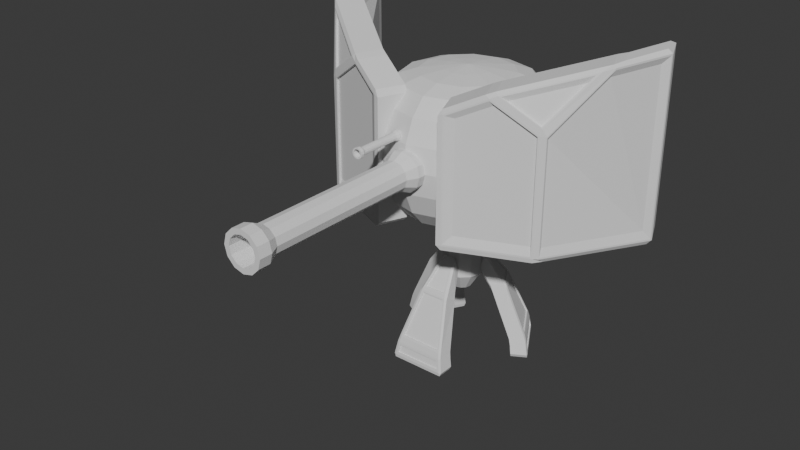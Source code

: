 # Source: security_Turret.blend  (saved by Blender 4.3.34; exported with 4.5.12 LTS)
import bpy
from mathutils import Matrix  # noqa: F401  (used for matrix-valued properties, if any)

bpy.ops.wm.read_factory_settings(use_empty=True)
scene = bpy.context.scene
scene.name = 'Scene'

# ---- collections
col_collection = bpy.data.collections.new('Collection'); scene.collection.children.link(col_collection)

# ---- world
world_world = bpy.data.worlds.new('World'); scene.world = world_world
world_world.use_nodes = True; world_world.node_tree.nodes.clear()
_N = world_world.node_tree.nodes; _L = world_world.node_tree.links
n0 = _N.new('ShaderNodeOutputWorld'); n0.name = 'World Output'; n0.location = (300, 300)
n1 = _N.new('ShaderNodeBackground'); n1.name = 'Background'; n1.location = (10, 300)
n1.inputs[0].default_value = (0.05088, 0.05088, 0.05088, 1.0)
_L.new(n1.outputs[0], n0.inputs[0])
n0.is_active_output = True
world_world.color = (0.05088, 0.05088, 0.05088)
world_world.sun_shadow_jitter_overblur = 0.0

# ---- meshes
me_sphere = bpy.data.meshes.new('Sphere')
me_sphere.from_pydata([(6.912e-07, -0.7071, 0.6763), (9.442e-07, -0.9659, 0.2588), (9.442e-07, -0.9659, -0.2588), (8.466e-07, -0.866, -0.5), (-0.1294, -0.2241, 0.7828), (-0.25, -0.433, 0.7475), (-0.3536, -0.6124, 0.6763), (-0.433, -0.75, 0.5), (-0.483, -0.8365, 0.2588), (-0.5, -0.866, 0.0), (-0.483, -0.8365, -0.2588), (-0.433, -0.75, -0.5), (-0.3536, -0.6124, -0.6763), (-0.25, -0.433, -0.7475), (-0.1294, -0.2241, -0.7828), (-0.2241, -0.1294, 0.7828), (-0.433, -0.25, 0.7475), (-0.6124, -0.3536, 0.6763), (-0.75, -0.433, 0.5), (-0.8365, -0.483, 0.2588), (-0.866, -0.5, 0.0), (-0.8365, -0.483, -0.2588), (-0.75, -0.433, -0.5), (-0.6124, -0.3536, -0.6763), (-0.433, -0.25, -0.7475), (-0.2241, -0.1294, -0.7828), (-0.2588, -2.53e-07, 0.7828), (-0.5, -4.888e-07, 0.7475), (-0.7071, -6.614e-07, 0.6763), (-0.866, -8.168e-07, 0.5), (-0.9659, -9.144e-07, 0.2588), (-1.0, -9.775e-07, 0.0), (-0.9659, -9.144e-07, -0.2588), (-0.866, -8.168e-07, -0.5), (-0.7071, -6.614e-07, -0.6763), (-0.5, -4.888e-07, -0.7475), (-0.2588, -2.53e-07, -0.7828), (-0.2241, 0.1294, 0.7828), (-0.433, 0.25, 0.7475), (-0.6124, 0.3536, 0.6763), (-0.75, 0.433, 0.5), (-0.8365, 0.483, 0.2588), (-0.866, 0.5, 0.0), (-0.8365, 0.483, -0.2588), (-0.75, 0.433, -0.5), (-0.6124, 0.3536, -0.6763), (-0.433, 0.25, -0.7475), (-0.2241, 0.1294, -0.7828), (-0.1294, 0.2241, 0.7828), (-0.25, 0.433, 0.7475), (-0.3536, 0.6124, 0.6763), (-0.433, 0.75, 0.5), (-0.483, 0.8365, 0.2588), (-0.5, 0.866, 0.0), (-0.483, 0.8365, -0.2588), (-0.433, 0.75, -0.5), (-0.3536, 0.6124, -0.6763), (-0.25, 0.433, -0.7475), (-0.1294, 0.2241, -0.7828), (-2.53e-07, 0.2588, 0.7828), (-4.888e-07, 0.5, 0.7475), (-6.316e-07, 0.7071, 0.6763), (-7.572e-07, 0.866, 0.5), (-8.846e-07, 0.9659, 0.2588), (-9.775e-07, 1.0, 0.0), (-8.846e-07, 0.9659, -0.2588), (-7.572e-07, 0.866, -0.5), (-6.316e-07, 0.7071, -0.6763), (-4.888e-07, 0.5, -0.7475), (-2.53e-07, 0.2588, -0.7828), (0.1294, 0.2241, 0.7828), (0.25, 0.433, 0.7475), (0.3536, 0.6124, 0.6763), (0.433, 0.75, 0.5), (0.483, 0.8365, 0.2588), (0.5, 0.866, 0.0), (0.483, 0.8365, -0.2588), (0.433, 0.75, -0.5), (0.3536, 0.6124, -0.6763), (0.25, 0.433, -0.7475), (0.1294, 0.2241, -0.7828), (0.2241, 0.1294, 0.7828), (0.433, 0.25, 0.7475), (0.6124, 0.3536, 0.6763), (0.75, 0.433, 0.5), (0.8365, 0.483, 0.2588), (0.866, 0.5, 0.0), (0.8365, 0.483, -0.2588), (0.75, 0.433, -0.5), (0.6124, 0.3536, -0.6763), (0.433, 0.25, -0.7475), (0.2241, 0.1294, -0.7828), (0.0, 0.0, 0.8104), (0.2588, 2.53e-07, 0.7828), (0.5, 4.888e-07, 0.7475), (0.7071, 5.72e-07, 0.6763), (0.866, 7.572e-07, 0.5), (0.9659, 7.952e-07, 0.2588), (1.0, 9.775e-07, 0.0), (0.9659, 7.952e-07, -0.2588), (0.866, 7.572e-07, -0.5), (0.7071, 5.72e-07, -0.6763), (0.5, 4.888e-07, -0.7475), (0.2588, 2.53e-07, -0.7828), (0.2241, -0.1294, 0.7828), (0.433, -0.25, 0.7475), (0.6124, -0.3536, 0.6763), (0.75, -0.433, 0.5), (0.8365, -0.483, 0.2588), (0.866, -0.5, 0.0), (0.8365, -0.483, -0.2588), (0.75, -0.433, -0.5), (0.6124, -0.3536, -0.6763), (0.433, -0.25, -0.7475), (0.2241, -0.1294, -0.7828), (0.1294, -0.2241, 0.7828), (0.25, -0.433, 0.7475), (0.3536, -0.6124, 0.6763), (0.433, -0.75, 0.5), (0.483, -0.8365, 0.2588), (0.5, -0.866, 0.0), (0.483, -0.8365, -0.2588), (0.433, -0.75, -0.5), (0.3536, -0.6124, -0.6763), (0.25, -0.433, -0.7475), (0.1294, -0.2241, -0.7828), (2.53e-07, -0.2588, 0.7828), (4.888e-07, -0.5, 0.7475), (7.572e-07, -0.866, 0.5), (9.775e-07, -1.0, 0.0), (5.72e-07, -0.7071, -0.6763), (4.888e-07, -0.5, -0.7475), (2.53e-07, -0.2588, -0.7828), (0.0, 0.0, -0.8104)], [], [(126, 92, 4), (3, 2, 10, 11), (1, 128, 7, 8), (133, 132, 14), (127, 126, 4, 5), (130, 3, 11, 12), (129, 1, 8, 9), (0, 127, 5, 6), (131, 130, 12, 13), (2, 129, 9, 10), (128, 0, 6, 7), (132, 131, 13, 14), (9, 8, 19, 20), (6, 5, 16, 17), (13, 12, 23, 24), (10, 9, 20, 21), (7, 6, 17, 18), (14, 13, 24, 25), (4, 92, 15), (11, 10, 21, 22), (8, 7, 18, 19), (133, 14, 25), (5, 4, 15, 16), (12, 11, 22, 23), (19, 18, 29, 30), (133, 25, 36), (16, 15, 26, 27), (23, 22, 33, 34), (20, 19, 30, 31), (17, 16, 27, 28), (24, 23, 34, 35), (21, 20, 31, 32), (18, 17, 28, 29), (25, 24, 35, 36), (15, 92, 26), (22, 21, 32, 33), (32, 31, 42, 43), (29, 28, 39, 40), (36, 35, 46, 47), (26, 92, 37), (33, 32, 43, 44), (30, 29, 40, 41), (133, 36, 47), (27, 26, 37, 38), (34, 33, 44, 45), (31, 30, 41, 42), (28, 27, 38, 39), (35, 34, 45, 46), (42, 41, 52, 53), (39, 38, 49, 50), (46, 45, 56, 57), (43, 42, 53, 54), (40, 39, 50, 51), (47, 46, 57, 58), (37, 92, 48), (44, 43, 54, 55), (41, 40, 51, 52), (133, 47, 58), (38, 37, 48, 49), (45, 44, 55, 56), (55, 54, 65, 66), (52, 51, 62, 63), (133, 58, 69), (49, 48, 59, 60), (56, 55, 66, 67), (53, 52, 63, 64), (50, 49, 60, 61), (57, 56, 67, 68), (54, 53, 64, 65), (51, 50, 61, 62), (58, 57, 68, 69), (48, 92, 59), (65, 64, 75, 76), (62, 61, 72, 73), (69, 68, 79, 80), (59, 92, 70), (66, 65, 76, 77), (63, 62, 73, 74), (133, 69, 80), (60, 59, 70, 71), (67, 66, 77, 78), (64, 63, 74, 75), (61, 60, 71, 72), (68, 67, 78, 79), (78, 77, 88, 89), (75, 74, 85, 86), (72, 71, 82, 83), (79, 78, 89, 90), (76, 75, 86, 87), (73, 72, 83, 84), (80, 79, 90, 91), (70, 92, 81), (77, 76, 87, 88), (74, 73, 84, 85), (133, 80, 91), (71, 70, 81, 82), (81, 92, 93), (88, 87, 99, 100), (85, 84, 96, 97), (133, 91, 103), (82, 81, 93, 94), (89, 88, 100, 101), (86, 85, 97, 98), (83, 82, 94, 95), (90, 89, 101, 102), (87, 86, 98, 99), (84, 83, 95, 96), (91, 90, 102, 103), (102, 101, 112, 113), (99, 98, 109, 110), (96, 95, 106, 107), (103, 102, 113, 114), (93, 92, 104), (100, 99, 110, 111), (97, 96, 107, 108), (133, 103, 114), (94, 93, 104, 105), (101, 100, 111, 112), (98, 97, 108, 109), (95, 94, 105, 106), (105, 104, 115, 116), (112, 111, 122, 123), (109, 108, 119, 120), (106, 105, 116, 117), (113, 112, 123, 124), (110, 109, 120, 121), (107, 106, 117, 118), (114, 113, 124, 125), (104, 92, 115), (111, 110, 121, 122), (108, 107, 118, 119), (133, 114, 125), (125, 124, 131, 132), (115, 92, 126), (122, 121, 2, 3), (119, 118, 128, 1), (133, 125, 132), (116, 115, 126, 127), (123, 122, 3, 130), (120, 119, 1, 129), (117, 116, 127, 0), (124, 123, 130, 131), (121, 120, 129, 2), (118, 117, 0, 128)])
_uv = me_sphere.uv_layers.new(name='UVMap')
_uv.uv.foreach_set('vector', [0.75, 0.9167, 0.7083, 1.0, 0.6667, 0.9167, 0.75, 0.3333, 0.75, 0.4167, 0.6667, 0.4167, 0.6667, 0.3333, 0.75, 0.5833, 0.75, 0.6667, 0.6667, 0.6667, 0.6667, 0.5833, 0.7083, 0.0, 0.75, 0.08333, 0.6667, 0.08333, 0.75, 0.8333, 0.75, 0.9167, 0.6667, 0.9167, 0.6667, 0.8333, 0.75, 0.25, 0.75, 0.3333, 0.6667, 0.3333, 0.6667, 0.25, 0.75, 0.5, 0.75, 0.5833, 0.6667, 0.5833, 0.6667, 0.5, 0.75, 0.75, 0.75, 0.8333, 0.6667, 0.8333, 0.6667, 0.75, 0.75, 0.1667, 0.75, 0.25, 0.6667, 0.25, 0.6667, 0.1667, 0.75, 0.4167, 0.75, 0.5, 0.6667, 0.5, 0.6667, 0.4167, 0.75, 0.6667, 0.75, 0.75, 0.6667, 0.75, 0.6667, 0.6667, 0.75, 0.08333, 0.75, 0.1667, 0.6667, 0.1667, 0.6667, 0.08333, 0.6667, 0.5, 0.6667, 0.5833, 0.5833, 0.5833, 0.5833, 0.5, 0.6667, 0.75, 0.6667, 0.8333, 0.5833, 0.8333, 0.5833, 0.75, 0.6667, 0.1667, 0.6667, 0.25, 0.5833, 0.25, 0.5833, 0.1667, 0.6667, 0.4167, 0.6667, 0.5, 0.5833, 0.5, 0.5833, 0.4167, 0.6667, 0.6667, 0.6667, 0.75, 0.5833, 0.75, 0.5833, 0.6667, 0.6667, 0.08333, 0.6667, 0.1667, 0.5833, 0.1667, 0.5833, 0.08333, 0.6667, 0.9167, 0.625, 1.0, 0.5833, 0.9167, 0.6667, 0.3333, 0.6667, 0.4167, 0.5833, 0.4167, 0.5833, 0.3333, 0.6667, 0.5833, 0.6667, 0.6667, 0.5833, 0.6667, 0.5833, 0.5833, 0.625, 0.0, 0.6667, 0.08333, 0.5833, 0.08333, 0.6667, 0.8333, 0.6667, 0.9167, 0.5833, 0.9167, 0.5833, 0.8333, 0.6667, 0.25, 0.6667, 0.3333, 0.5833, 0.3333, 0.5833, 0.25, 0.5833, 0.5833, 0.5833, 0.6667, 0.5, 0.6667, 0.5, 0.5833, 0.5417, 0.0, 0.5833, 0.08333, 0.5, 0.08333, 0.5833, 0.8333, 0.5833, 0.9167, 0.5, 0.9167, 0.5, 0.8333, 0.5833, 0.25, 0.5833, 0.3333, 0.5, 0.3333, 0.5, 0.25, 0.5833, 0.5, 0.5833, 0.5833, 0.5, 0.5833, 0.5, 0.5, 0.5833, 0.75, 0.5833, 0.8333, 0.5, 0.8333, 0.5, 0.75, 0.5833, 0.1667, 0.5833, 0.25, 0.5, 0.25, 0.5, 0.1667, 0.5833, 0.4167, 0.5833, 0.5, 0.5, 0.5, 0.5, 0.4167, 0.5833, 0.6667, 0.5833, 0.75, 0.5, 0.75, 0.5, 0.6667, 0.5833, 0.08333, 0.5833, 0.1667, 0.5, 0.1667, 0.5, 0.08333, 0.5833, 0.9167, 0.5417, 1.0, 0.5, 0.9167, 0.5833, 0.3333, 0.5833, 0.4167, 0.5, 0.4167, 0.5, 0.3333, 0.5, 0.4167, 0.5, 0.5, 0.4167, 0.5, 0.4167, 0.4167, 0.5, 0.6667, 0.5, 0.75, 0.4167, 0.75, 0.4167, 0.6667, 0.5, 0.08333, 0.5, 0.1667, 0.4167, 0.1667, 0.4167, 0.08333, 0.5, 0.9167, 0.4583, 1.0, 0.4167, 0.9167, 0.5, 0.3333, 0.5, 0.4167, 0.4167, 0.4167, 0.4167, 0.3333, 0.5, 0.5833, 0.5, 0.6667, 0.4167, 0.6667, 0.4167, 0.5833, 0.4583, 0.0, 0.5, 0.08333, 0.4167, 0.08333, 0.5, 0.8333, 0.5, 0.9167, 0.4167, 0.9167, 0.4167, 0.8333, 0.5, 0.25, 0.5, 0.3333, 0.4167, 0.3333, 0.4167, 0.25, 0.5, 0.5, 0.5, 0.5833, 0.4167, 0.5833, 0.4167, 0.5, 0.5, 0.75, 0.5, 0.8333, 0.4167, 0.8333, 0.4167, 0.75, 0.5, 0.1667, 0.5, 0.25, 0.4167, 0.25, 0.4167, 0.1667, 0.4167, 0.5, 0.4167, 0.5833, 0.3333, 0.5833, 0.3333, 0.5, 0.4167, 0.75, 0.4167, 0.8333, 0.3333, 0.8333, 0.3333, 0.75, 0.4167, 0.1667, 0.4167, 0.25, 0.3333, 0.25, 0.3333, 0.1667, 0.4167, 0.4167, 0.4167, 0.5, 0.3333, 0.5, 0.3333, 0.4167, 0.4167, 0.6667, 0.4167, 0.75, 0.3333, 0.75, 0.3333, 0.6667, 0.4167, 0.08333, 0.4167, 0.1667, 0.3333, 0.1667, 0.3333, 0.08333, 0.4167, 0.9167, 0.375, 1.0, 0.3333, 0.9167, 0.4167, 0.3333, 0.4167, 0.4167, 0.3333, 0.4167, 0.3333, 0.3333, 0.4167, 0.5833, 0.4167, 0.6667, 0.3333, 0.6667, 0.3333, 0.5833, 0.375, 0.0, 0.4167, 0.08333, 0.3333, 0.08333, 0.4167, 0.8333, 0.4167, 0.9167, 0.3333, 0.9167, 0.3333, 0.8333, 0.4167, 0.25, 0.4167, 0.3333, 0.3333, 0.3333, 0.3333, 0.25, 0.3333, 0.3333, 0.3333, 0.4167, 0.25, 0.4167, 0.25, 0.3333, 0.3333, 0.5833, 0.3333, 0.6667, 0.25, 0.6667, 0.25, 0.5833, 0.2917, 0.0, 0.3333, 0.08333, 0.25, 0.08333, 0.3333, 0.8333, 0.3333, 0.9167, 0.25, 0.9167, 0.25, 0.8333, 0.3333, 0.25, 0.3333, 0.3333, 0.25, 0.3333, 0.25, 0.25, 0.3333, 0.5, 0.3333, 0.5833, 0.25, 0.5833, 0.25, 0.5, 0.3333, 0.75, 0.3333, 0.8333, 0.25, 0.8333, 0.25, 0.75, 0.3333, 0.1667, 0.3333, 0.25, 0.25, 0.25, 0.25, 0.1667, 0.3333, 0.4167, 0.3333, 0.5, 0.25, 0.5, 0.25, 0.4167, 0.3333, 0.6667, 0.3333, 0.75, 0.25, 0.75, 0.25, 0.6667, 0.3333, 0.08333, 0.3333, 0.1667, 0.25, 0.1667, 0.25, 0.08333, 0.3333, 0.9167, 0.2917, 1.0, 0.25, 0.9167, 0.25, 0.4167, 0.25, 0.5, 0.1667, 0.5, 0.1667, 0.4167, 0.25, 0.6667, 0.25, 0.75, 0.1667, 0.75, 0.1667, 0.6667, 0.25, 0.08333, 0.25, 0.1667, 0.1667, 0.1667, 0.1667, 0.08333, 0.25, 0.9167, 0.2083, 1.0, 0.1667, 0.9167, 0.25, 0.3333, 0.25, 0.4167, 0.1667, 0.4167, 0.1667, 0.3333, 0.25, 0.5833, 0.25, 0.6667, 0.1667, 0.6667, 0.1667, 0.5833, 0.2083, 0.0, 0.25, 0.08333, 0.1667, 0.08333, 0.25, 0.8333, 0.25, 0.9167, 0.1667, 0.9167, 0.1667, 0.8333, 0.25, 0.25, 0.25, 0.3333, 0.1667, 0.3333, 0.1667, 0.25, 0.25, 0.5, 0.25, 0.5833, 0.1667, 0.5833, 0.1667, 0.5, 0.25, 0.75, 0.25, 0.8333, 0.1667, 0.8333, 0.1667, 0.75, 0.25, 0.1667, 0.25, 0.25, 0.1667, 0.25, 0.1667, 0.1667, 0.1667, 0.25, 0.1667, 0.3333, 0.08333, 0.3333, 0.08333, 0.25, 0.1667, 0.5, 0.1667, 0.5833, 0.08333, 0.5833, 0.08333, 0.5, 0.1667, 0.75, 0.1667, 0.8333, 0.08333, 0.8333, 0.08333, 0.75, 0.1667, 0.1667, 0.1667, 0.25, 0.08333, 0.25, 0.08333, 0.1667, 0.1667, 0.4167, 0.1667, 0.5, 0.08333, 0.5, 0.08333, 0.4167, 0.1667, 0.6667, 0.1667, 0.75, 0.08333, 0.75, 0.08333, 0.6667, 0.1667, 0.08333, 0.1667, 0.1667, 0.08333, 0.1667, 0.08333, 0.08333, 0.1667, 0.9167, 0.125, 1.0, 0.08333, 0.9167, 0.1667, 0.3333, 0.1667, 0.4167, 0.08333, 0.4167, 0.08333, 0.3333, 0.1667, 0.5833, 0.1667, 0.6667, 0.08333, 0.6667, 0.08333, 0.5833, 0.125, 0.0, 0.1667, 0.08333, 0.08333, 0.08333, 0.1667, 0.8333, 0.1667, 0.9167, 0.08333, 0.9167, 0.08333, 0.8333, 0.08333, 0.9167, 0.04167, 1.0, 0.0, 0.9167, 0.08333, 0.3333, 0.08333, 0.4167, 0.0, 0.4167, 0.0, 0.3333, 0.08333, 0.5833, 0.08333, 0.6667, 0.0, 0.6667, 0.0, 0.5833, 0.04167, 0.0, 0.08333, 0.08333, 0.0, 0.08333, 0.08333, 0.8333, 0.08333, 0.9167, 0.0, 0.9167, 0.0, 0.8333, 0.08333, 0.25, 0.08333, 0.3333, 0.0, 0.3333, 0.0, 0.25, 0.08333, 0.5, 0.08333, 0.5833, 0.0, 0.5833, 0.0, 0.5, 0.08333, 0.75, 0.08333, 0.8333, 0.0, 0.8333, 0.0, 0.75, 0.08333, 0.1667, 0.08333, 0.25, 0.0, 0.25, 0.0, 0.1667, 0.08333, 0.4167, 0.08333, 0.5, 0.0, 0.5, 0.0, 0.4167, 0.08333, 0.6667, 0.08333, 0.75, 0.0, 0.75, 0.0, 0.6667, 0.08333, 0.08333, 0.08333, 0.1667, 0.0, 0.1667, 0.0, 0.08333, 1.0, 0.1667, 1.0, 0.25, 0.9167, 0.25, 0.9167, 0.1667, 1.0, 0.4167, 1.0, 0.5, 0.9167, 0.5, 0.9167, 0.4167, 1.0, 0.6667, 1.0, 0.75, 0.9167, 0.75, 0.9167, 0.6667, 1.0, 0.08333, 1.0, 0.1667, 0.9167, 0.1667, 0.9167, 0.08333, 1.0, 0.9167, 0.9583, 1.0, 0.9167, 0.9167, 1.0, 0.3333, 1.0, 0.4167, 0.9167, 0.4167, 0.9167, 0.3333, 1.0, 0.5833, 1.0, 0.6667, 0.9167, 0.6667, 0.9167, 0.5833, 0.9583, 0.0, 1.0, 0.08333, 0.9167, 0.08333, 1.0, 0.8333, 1.0, 0.9167, 0.9167, 0.9167, 0.9167, 0.8333, 1.0, 0.25, 1.0, 0.3333, 0.9167, 0.3333, 0.9167, 0.25, 1.0, 0.5, 1.0, 0.5833, 0.9167, 0.5833, 0.9167, 0.5, 1.0, 0.75, 1.0, 0.8333, 0.9167, 0.8333, 0.9167, 0.75, 0.9167, 0.8333, 0.9167, 0.9167, 0.8333, 0.9167, 0.8333, 0.8333, 0.9167, 0.25, 0.9167, 0.3333, 0.8333, 0.3333, 0.8333, 0.25, 0.9167, 0.5, 0.9167, 0.5833, 0.8333, 0.5833, 0.8333, 0.5, 0.9167, 0.75, 0.9167, 0.8333, 0.8333, 0.8333, 0.8333, 0.75, 0.9167, 0.1667, 0.9167, 0.25, 0.8333, 0.25, 0.8333, 0.1667, 0.9167, 0.4167, 0.9167, 0.5, 0.8333, 0.5, 0.8333, 0.4167, 0.9167, 0.6667, 0.9167, 0.75, 0.8333, 0.75, 0.8333, 0.6667, 0.9167, 0.08333, 0.9167, 0.1667, 0.8333, 0.1667, 0.8333, 0.08333, 0.9167, 0.9167, 0.875, 1.0, 0.8333, 0.9167, 0.9167, 0.3333, 0.9167, 0.4167, 0.8333, 0.4167, 0.8333, 0.3333, 0.9167, 0.5833, 0.9167, 0.6667, 0.8333, 0.6667, 0.8333, 0.5833, 0.875, 0.0, 0.9167, 0.08333, 0.8333, 0.08333, 0.8333, 0.08333, 0.8333, 0.1667, 0.75, 0.1667, 0.75, 0.08333, 0.8333, 0.9167, 0.7917, 1.0, 0.75, 0.9167, 0.8333, 0.3333, 0.8333, 0.4167, 0.75, 0.4167, 0.75, 0.3333, 0.8333, 0.5833, 0.8333, 0.6667, 0.75, 0.6667, 0.75, 0.5833, 0.7917, 0.0, 0.8333, 0.08333, 0.75, 0.08333, 0.8333, 0.8333, 0.8333, 0.9167, 0.75, 0.9167, 0.75, 0.8333, 0.8333, 0.25, 0.8333, 0.3333, 0.75, 0.3333, 0.75, 0.25, 0.8333, 0.5, 0.8333, 0.5833, 0.75, 0.5833, 0.75, 0.5, 0.8333, 0.75, 0.8333, 0.8333, 0.75, 0.8333, 0.75, 0.75, 0.8333, 0.1667, 0.8333, 0.25, 0.75, 0.25, 0.75, 0.1667, 0.8333, 0.4167, 0.8333, 0.5, 0.75, 0.5, 0.75, 0.4167, 0.8333, 0.6667, 0.8333, 0.75, 0.75, 0.75, 0.75, 0.6667])
me_sphere.update()
me_cube_001 = bpy.data.meshes.new('Cube.001')
me_cube_001.from_pydata([(0.9393, 0.2231, -1.0), (0.9424, 0.2157, -0.952), (0.9834, 0.2418, -0.952), (0.9424, 0.2157, 0.4099), (0.9433, 0.2249, 0.4607), (0.9834, 0.2418, 0.3927), (0.8147, 0.5179, -1.0), (0.8589, 0.5365, -0.952), (0.7947, 0.5181, -0.9337), (0.8188, 0.5196, 0.4607), (0.7947, 0.5181, 0.3982), (0.8589, 0.5365, 0.3927), (-0.5608, -1.119, -1.0), (-0.581, -1.194, -0.952), (-0.569, -1.186, -0.9337), (-0.5721, -1.093, 0.9952), (-0.5705, -1.187, 0.9327), (-0.581, -1.194, 0.952), (-0.6998, -0.8765, -0.9337), (-0.7056, -0.8995, -0.952), (-0.6642, -0.8743, -1.0), (-0.7012, -0.8771, 0.9327), (-0.6645, -0.8741, 0.9952), (-0.7056, -0.8995, 0.952), (-0.00431, 0.1806, -0.9337), (-0.07582, 0.1386, -0.9337), (-0.08255, 0.07219, -1.0), (-0.01809, 0.166, -1.0), (0.05793, -0.1664, -0.9337), (0.09673, -0.1435, -0.9337), (0.1064, -0.1287, -1.0), (0.02086, -0.1726, -1.0), (0.4159, 0.3581, 0.5871), (0.4543, 0.3656, 0.6425), (0.3785, 0.3143, 0.6751), (0.3229, 0.3081, 0.6345), (-0.4377, -0.3006, 0.9442), (-0.4871, -0.425, 0.9615), (-0.4623, -0.3113, 0.8956), (-0.3361, -0.1885, 0.8518), (-0.004309, 0.1806, 0.2947), (-0.02896, 0.1594, 0.3896), (-0.07907, 0.1375, 0.2847), (-0.3315, -0.6208, 0.8956), (-0.3947, -0.6438, 0.9615), (-0.3179, -0.5841, 0.9442), (-0.2053, -0.498, 0.8518), (0.4982, 0.03082, 0.6751), (0.5788, 0.07089, 0.6425), (0.5454, 0.04799, 0.608), (0.4537, -0.001494, 0.6345), (0.05431, -0.1682, 0.2788), (0.1018, -0.1502, 0.3896), (0.09677, -0.1435, 0.2846), (0.05833, -0.1663, -0.952), (0.1096, -0.1361, -0.952), (0.1096, -0.1361, 0.3047), (0.05377, -0.168, 0.2974), (0.8116, 0.5253, 0.4099), (0.8116, 0.5253, -0.952), (-0.02122, 0.1734, -0.952), (-0.7016, -0.8806, -0.952), (-0.7046, -0.8817, 0.9513), (-0.5738, -1.191, 0.9513), (-0.5708, -1.19, -0.952), (-0.07246, 0.1433, -0.952), (-0.02122, 0.1734, 0.3047), (0.4146, 0.3576, 0.608), (0.3473, 0.3214, 0.6422), (-0.03905, 0.1581, 0.3734), (-0.3763, -0.2238, 0.8808), (-0.4626, -0.3108, 0.9139), (-0.07702, 0.1416, 0.2974), (-0.3318, -0.6203, 0.9139), (-0.2455, -0.5334, 0.8808), (0.09173, -0.1514, 0.3734), (0.4781, 0.0118, 0.6422), (0.04924, -0.1672, -0.8375), (0.04594, -0.1688, 0.2654), (0.08453, -0.1464, -0.8375), (0.08456, -0.1464, 0.2706), (0.7194, 0.4555, 0.374), (0.7194, 0.4555, -0.8375), (-0.007375, 0.1485, -0.8375), (-0.64, -0.8131, -0.8375), (-0.6413, -0.8136, 0.8602), (-0.5223, -1.095, 0.8602), (-0.521, -1.095, -0.8375), (-0.07242, 0.1103, -0.8375), (-0.007374, 0.1485, 0.2798), (0.3748, 0.3099, 0.5458), (0.2903, 0.2644, 0.5889), (-0.0298, 0.1292, 0.3662), (-0.3092, -0.1872, 0.7866), (-0.4239, -0.2989, 0.8264), (-0.07537, 0.1092, 0.2707), (-0.305, -0.5805, 0.8264), (-0.1902, -0.4688, 0.7866), (0.08916, -0.1524, 0.3662), (0.4092, -0.01716, 0.5889)], [], [(55, 1, 3, 49, 56), (18, 84, 88, 25), (52, 98, 97, 46), (22, 15, 44, 37), (19, 13, 17, 23), (33, 48, 4, 9), (26, 31, 12, 20), (2, 7, 11, 5), (40, 89, 83, 24), (34, 36, 45, 47), (28, 77, 87, 14), (43, 96, 78, 51), (0, 2, 1), (3, 5, 4), (6, 59, 7), (9, 11, 58), (12, 64, 13), (15, 17, 63), (61, 20, 19), (62, 23, 22), (60, 27, 26, 65), (54, 31, 30, 55), (67, 68, 34, 33), (36, 70, 71, 37), (66, 72, 69), (73, 74, 45, 44), (47, 76, 49, 48), (57, 56, 75), (6, 7, 2, 0), (1, 2, 5, 3), (4, 5, 11, 9), (58, 11, 7, 59), (27, 60, 59, 6), (23, 62, 61, 19), (12, 13, 19, 20), (22, 23, 17, 15), (63, 17, 13, 64), (31, 54, 64, 12), (20, 61, 65, 26), (0, 1, 55, 30), (26, 27, 30, 31), (66, 69, 68, 67), (34, 68, 70, 36), (71, 70, 69, 72), (57, 75, 74, 73), (45, 74, 76, 47), (49, 76, 75, 56), (33, 34, 47, 48), (44, 45, 36, 37), (62, 22, 37, 71), (73, 44, 15, 63), (9, 58, 67, 33), (72, 66, 60, 65), (3, 4, 48, 49), (25, 88, 95, 42), (6, 0, 30, 27), (28, 54, 55, 29), (53, 56, 57, 51), (10, 58, 59, 8), (8, 59, 60, 24), (18, 61, 62, 21), (16, 63, 64, 14), (14, 64, 54, 28), (25, 65, 61, 18), (40, 66, 67, 32), (35, 68, 69, 41), (39, 70, 68, 35), (38, 71, 72, 42), (41, 69, 70, 39), (51, 57, 73, 43), (46, 74, 75, 52), (50, 76, 74, 46), (52, 75, 76, 50), (21, 62, 71, 38), (43, 73, 63, 16), (32, 67, 58, 10), (42, 72, 65, 25), (24, 60, 66, 40), (29, 55, 56, 53), (82, 83, 89, 90, 81), (87, 77, 78, 96, 86), (91, 92, 93), (97, 98, 99), (88, 84, 85, 94, 95), (77, 79, 80, 78), (53, 80, 79, 29), (29, 79, 77, 28), (46, 97, 99, 50), (32, 90, 89, 40), (51, 78, 80, 53), (50, 99, 98, 52), (41, 92, 91, 35), (8, 82, 81, 10), (38, 94, 85, 21), (35, 91, 93, 39), (24, 83, 82, 8), (16, 86, 96, 43), (42, 95, 94, 38), (21, 85, 84, 18), (10, 81, 90, 32), (39, 93, 92, 41), (14, 87, 86, 16)])
_uv = me_cube_001.uv_layers.new(name='UVMap')
_uv.uv.foreach_set('vector', [0.3817, 0.881, 0.3829, 0.994, 0.6167, 0.994, 0.6176, 0.9401, 0.549, 0.881, 0.3833, 0.4982, 0.3833, 0.4982, 0.3837, 0.377, 0.3837, 0.377, 0.5609, 0.882, 0.5609, 0.882, 0.6163, 0.882, 0.6163, 0.882, 0.631, 0.5367, 0.631, 0.7133, 0.6732, 0.7133, 0.6732, 0.5367, 0.381, 0.506, 0.381, 0.744, 0.619, 0.744, 0.619, 0.506, 0.8201, 0.506, 0.8201, 0.744, 0.8696, 0.744, 0.8696, 0.506, 0.256, 0.5262, 0.256, 0.7238, 0.369, 0.7238, 0.369, 0.5262, 0.3833, 0.005994, 0.3833, 0.244, 0.6167, 0.244, 0.6167, 0.005994, 0.5486, 0.3667, 0.5486, 0.3667, 0.3844, 0.3667, 0.3844, 0.3667, 0.8089, 0.5105, 0.685, 0.5105, 0.685, 0.7395, 0.8089, 0.7395, 0.3837, 0.8735, 0.3837, 0.8735, 0.3833, 0.7518, 0.3833, 0.7518, 0.6171, 0.8052, 0.6171, 0.8052, 0.5431, 0.8732, 0.5431, 0.8732, 0.131, 0.744, 0.125, 0.744, 0.131, 0.75, 0.6197, 0.0, 0.6167, 0.005994, 0.625, 0.005994, 0.131, 0.506, 0.131, 0.5, 0.125, 0.506, 0.625, 0.244, 0.6167, 0.244, 0.6197, 0.25, 0.369, 0.7238, 0.3736, 0.75, 0.375, 0.744, 0.625, 0.7618, 0.6191, 0.7511, 0.619, 0.7511, 0.3736, 0.5, 0.369, 0.5262, 0.375, 0.506, 0.619, 0.4989, 0.619, 0.5, 0.6241, 0.4998, 0.244, 0.5, 0.244, 0.506, 0.25, 0.5516, 0.25, 0.5058, 0.25, 0.75, 0.25, 0.7493, 0.244, 0.744, 0.244, 0.75, 0.6176, 0.3099, 0.6163, 0.3179, 0.6211, 0.3137, 0.625, 0.3049, 0.6231, 0.4456, 0.6127, 0.4341, 0.6195, 0.4451, 0.6241, 0.4575, 0.549, 0.369, 0.5457, 0.375, 0.5555, 0.3703, 0.6195, 0.8049, 0.6127, 0.8159, 0.6187, 0.8102, 0.625, 0.8041, 0.6211, 0.9363, 0.6163, 0.9321, 0.6176, 0.9401, 0.625, 0.9451, 0.5457, 0.875, 0.549, 0.881, 0.5555, 0.8797, 0.131, 0.506, 0.125, 0.506, 0.125, 0.744, 0.131, 0.744, 0.3833, 0.0, 0.3833, 0.005994, 0.6167, 0.005994, 0.6197, 0.0, 0.625, 0.005994, 0.6167, 0.005994, 0.6167, 0.244, 0.625, 0.244, 0.6167, 0.256, 0.6167, 0.244, 0.3833, 0.244, 0.3829, 0.256, 0.244, 0.506, 0.244, 0.5, 0.131, 0.5, 0.131, 0.506, 0.619, 0.506, 0.619, 0.4989, 0.381, 0.4987, 0.381, 0.506, 0.369, 0.7238, 0.381, 0.744, 0.381, 0.506, 0.369, 0.5262, 0.631, 0.5367, 0.619, 0.506, 0.619, 0.744, 0.631, 0.7133, 0.619, 0.7511, 0.619, 0.744, 0.381, 0.744, 0.381, 0.7513, 0.256, 0.7238, 0.2514, 0.75, 0.3736, 0.75, 0.369, 0.7238, 0.369, 0.5262, 0.3736, 0.5, 0.2514, 0.5, 0.256, 0.5262, 0.131, 0.744, 0.131, 0.75, 0.244, 0.75, 0.244, 0.744, 0.256, 0.5262, 0.244, 0.506, 0.244, 0.744, 0.256, 0.7238, 0.549, 0.369, 0.5579, 0.3699, 0.6187, 0.3175, 0.6176, 0.3099, 0.625, 0.3154, 0.6187, 0.3175, 0.6187, 0.3699, 0.625, 0.3745, 0.6195, 0.4451, 0.6127, 0.4341, 0.5519, 0.3767, 0.5456, 0.3767, 0.5456, 0.8733, 0.5519, 0.8733, 0.6127, 0.8159, 0.6195, 0.8049, 0.625, 0.88, 0.6187, 0.8801, 0.6187, 0.9325, 0.625, 0.9392, 0.6176, 0.9401, 0.6187, 0.9325, 0.5579, 0.8801, 0.549, 0.881, 0.8201, 0.506, 0.8089, 0.5105, 0.8089, 0.7395, 0.8201, 0.744, 0.6732, 0.7133, 0.685, 0.7395, 0.685, 0.5105, 0.6732, 0.5367, 0.619, 0.4989, 0.625, 0.4999, 0.625, 0.4576, 0.6195, 0.4451, 0.6195, 0.8049, 0.625, 0.8041, 0.625, 0.7618, 0.619, 0.7511, 0.625, 0.2554, 0.6167, 0.256, 0.6176, 0.3099, 0.625, 0.3049, 0.5456, 0.3767, 0.549, 0.369, 0.3817, 0.369, 0.3813, 0.3764, 0.6167, 0.994, 0.625, 0.9946, 0.625, 0.9451, 0.6176, 0.9401, 0.3837, 0.377, 0.3837, 0.377, 0.5438, 0.3774, 0.5438, 0.3774, 0.131, 0.506, 0.131, 0.744, 0.244, 0.744, 0.244, 0.506, 0.3837, 0.8735, 0.3813, 0.8736, 0.3817, 0.881, 0.3841, 0.8792, 0.5458, 0.8792, 0.549, 0.881, 0.5456, 0.8733, 0.5431, 0.8732, 0.6136, 0.2583, 0.6167, 0.256, 0.3829, 0.256, 0.3858, 0.2583, 0.3858, 0.2583, 0.3829, 0.256, 0.3817, 0.369, 0.3844, 0.3667, 0.3833, 0.4982, 0.381, 0.4987, 0.619, 0.4989, 0.6167, 0.4985, 0.6167, 0.7515, 0.619, 0.7511, 0.381, 0.7513, 0.3833, 0.7518, 0.3833, 0.7518, 0.381, 0.7513, 0.3813, 0.8736, 0.3837, 0.8735, 0.3837, 0.377, 0.3813, 0.3764, 0.381, 0.4987, 0.3833, 0.4982, 0.5486, 0.3667, 0.549, 0.369, 0.6176, 0.3099, 0.6147, 0.3097, 0.6163, 0.3203, 0.6187, 0.3175, 0.5579, 0.3699, 0.5609, 0.368, 0.6163, 0.368, 0.6187, 0.3699, 0.6187, 0.3175, 0.6163, 0.3203, 0.6171, 0.4448, 0.6195, 0.4451, 0.5456, 0.3767, 0.5438, 0.3774, 0.5609, 0.368, 0.5579, 0.3699, 0.6187, 0.3699, 0.6163, 0.368, 0.5431, 0.8732, 0.5456, 0.8733, 0.6195, 0.8049, 0.6171, 0.8052, 0.6163, 0.882, 0.6187, 0.8801, 0.5579, 0.8801, 0.5609, 0.882, 0.6163, 0.9297, 0.6187, 0.9325, 0.6187, 0.8801, 0.6163, 0.882, 0.5609, 0.882, 0.5579, 0.8801, 0.6187, 0.9325, 0.6163, 0.9297, 0.6167, 0.4985, 0.619, 0.4989, 0.6195, 0.4451, 0.6171, 0.4448, 0.6171, 0.8052, 0.6195, 0.8049, 0.619, 0.7511, 0.6167, 0.7515, 0.6147, 0.3097, 0.6176, 0.3099, 0.6167, 0.256, 0.6136, 0.2583, 0.5438, 0.3774, 0.5456, 0.3767, 0.3813, 0.3764, 0.3837, 0.377, 0.3844, 0.3667, 0.3817, 0.369, 0.549, 0.369, 0.5486, 0.3667, 0.3841, 0.8792, 0.3817, 0.881, 0.549, 0.881, 0.5458, 0.8792, 0.3858, 0.2583, 0.3844, 0.3667, 0.5486, 0.3667, 0.6147, 0.3097, 0.6136, 0.2583, 0.3833, 0.7518, 0.3837, 0.8735, 0.5431, 0.8732, 0.6171, 0.8052, 0.6167, 0.7515, 0.6163, 0.3203, 0.5609, 0.368, 0.6163, 0.368, 0.6163, 0.882, 0.5609, 0.882, 0.6163, 0.9297, 0.3837, 0.377, 0.3833, 0.4982, 0.6167, 0.4985, 0.6171, 0.4448, 0.5438, 0.3774, 0.3837, 0.8735, 0.3841, 0.8792, 0.5458, 0.8792, 0.5431, 0.8732, 0.5458, 0.8792, 0.5458, 0.8792, 0.3841, 0.8792, 0.3841, 0.8792, 0.3841, 0.8792, 0.3841, 0.8792, 0.3837, 0.8735, 0.3837, 0.8735, 0.6163, 0.882, 0.6163, 0.882, 0.6163, 0.9297, 0.6163, 0.9297, 0.6147, 0.3097, 0.6147, 0.3097, 0.5486, 0.3667, 0.5486, 0.3667, 0.5431, 0.8732, 0.5431, 0.8732, 0.5458, 0.8792, 0.5458, 0.8792, 0.6163, 0.9297, 0.6163, 0.9297, 0.5609, 0.882, 0.5609, 0.882, 0.5609, 0.368, 0.5609, 0.368, 0.6163, 0.3203, 0.6163, 0.3203, 0.3858, 0.2583, 0.3858, 0.2583, 0.6136, 0.2583, 0.6136, 0.2583, 0.6171, 0.4448, 0.6171, 0.4448, 0.6167, 0.4985, 0.6167, 0.4985, 0.6163, 0.3203, 0.6163, 0.3203, 0.6163, 0.368, 0.6163, 0.368, 0.3844, 0.3667, 0.3844, 0.3667, 0.3858, 0.2583, 0.3858, 0.2583, 0.6167, 0.7515, 0.6167, 0.7515, 0.6171, 0.8052, 0.6171, 0.8052, 0.5438, 0.3774, 0.5438, 0.3774, 0.6171, 0.4448, 0.6171, 0.4448, 0.6167, 0.4985, 0.6167, 0.4985, 0.3833, 0.4982, 0.3833, 0.4982, 0.6136, 0.2583, 0.6136, 0.2583, 0.6147, 0.3097, 0.6147, 0.3097, 0.6163, 0.368, 0.6163, 0.368, 0.5609, 0.368, 0.5609, 0.368, 0.3833, 0.7518, 0.3833, 0.7518, 0.6167, 0.7515, 0.6167, 0.7515])
me_cube_001.update()
me_cylinder_001 = bpy.data.meshes.new('Cylinder.001')
me_cylinder_001.from_pydata([(1.293e-06, -1.107, -8.357e-08), (1.293e-06, -1.107, 0.2151), (-1.293e-06, 1.107, 0.2151), (-0.1076, -1.107, 0.1863), (-0.1076, 1.107, 0.1863), (-0.1863, -1.107, 0.1076), (-0.1863, 1.107, 0.1076), (-0.2151, -1.107, -8.357e-08), (-0.2151, 1.107, 8.357e-08), (-0.1863, -1.107, -0.1076), (-0.1863, 1.107, -0.1076), (-0.1076, -1.107, -0.1863), (-0.1076, 1.107, -0.1863), (1.293e-06, -1.107, -0.2151), (-1.293e-06, 1.107, -0.2151), (0.1076, -1.107, -0.1863), (0.1076, 1.107, -0.1863), (0.1863, -1.107, -0.1076), (0.1863, 1.107, -0.1076), (0.2151, -1.107, -8.357e-08), (0.2151, 1.107, 8.357e-08), (0.1863, -1.107, 0.1076), (0.1863, 1.107, 0.1076), (0.1076, -1.107, 0.1863), (0.1076, 1.107, 0.1863), (-1.13e-06, 0.9677, 0.2151), (-9.931e-07, 0.8519, 0.1574), (9.972e-07, -0.8519, 0.1574), (1.13e-06, -0.9677, 0.2151), (-0.1076, -0.9677, 0.1863), (-0.0787, -0.8519, 0.1363), (-0.0787, 0.8519, 0.1363), (-0.1076, 0.9677, 0.1863), (-0.1863, -0.9677, 0.1076), (-0.1363, -0.8519, 0.0787), (-0.1363, 0.8519, 0.0787), (-0.1863, 0.9677, 0.1076), (-0.2151, -0.9677, -7.306e-08), (-0.1574, -0.8519, -1.836e-08), (-0.1574, 0.8519, 1.285e-07), (-0.2151, 0.9677, 7.306e-08), (-0.1863, -0.9677, -0.1076), (-0.1363, -0.8519, -0.0787), (-0.1363, 0.8519, -0.0787), (-0.1863, 0.9677, -0.1076), (-0.1076, -0.9677, -0.1863), (-0.0787, -0.8519, -0.1363), (-0.0787, 0.8519, -0.1363), (-0.1076, 0.9677, -0.1863), (1.13e-06, -0.9677, -0.2151), (9.972e-07, -0.8519, -0.1574), (-9.931e-07, 0.8519, -0.1574), (-1.13e-06, 0.9677, -0.2151), (0.1076, -0.9677, -0.1863), (0.0787, -0.8519, -0.1363), (0.0787, 0.8519, -0.1363), (0.1076, 0.9677, -0.1863), (0.1863, -0.9677, -0.1076), (0.1363, -0.8519, -0.0787), (0.1363, 0.8519, -0.0787), (0.1863, 0.9677, -0.1076), (0.2151, -0.9677, -7.306e-08), (0.1574, -0.8519, -1.836e-08), (0.1574, 0.8519, 1.285e-07), (0.2151, 0.9677, 7.306e-08), (0.1863, -0.9677, 0.1076), (0.1363, -0.8519, 0.0787), (0.1363, 0.8519, 0.0787), (0.1863, 0.9677, 0.1076), (0.1076, -0.9677, 0.1863), (0.0787, -0.8519, 0.1363), (0.0787, 0.8519, 0.1363), (0.1076, 0.9677, 0.1863), (-0.07891, 1.107, 0.1367), (-1.293e-06, 1.107, 0.1578), (-0.1367, 1.107, 0.07891), (-0.1578, 1.107, 1.158e-07), (-0.1367, 1.107, -0.07891), (-0.07891, 1.107, -0.1367), (-1.293e-06, 1.107, -0.1578), (0.07891, 1.107, -0.1367), (0.1367, 1.107, -0.07891), (0.1578, 1.107, 1.158e-07), (0.1367, 1.107, 0.07891), (0.07891, 1.107, 0.1367), (-1.013e-06, 0.8676, 0.1578), (-1.013e-06, 0.8676, 9.594e-08), (-0.07891, 0.8676, 0.1367), (-0.1367, 0.8676, 0.07891), (-0.1578, 0.8676, 9.594e-08), (-0.1367, 0.8676, -0.07891), (-0.07891, 0.8676, -0.1367), (-1.013e-06, 0.8676, -0.1578), (0.07891, 0.8676, -0.1367), (0.1367, 0.8676, -0.07891), (0.1578, 0.8676, 9.594e-08), (0.1367, 0.8676, 0.07891), (0.07891, 0.8676, 0.1367)], [], [(0, 1, 3), (75, 73, 87, 88), (1, 28, 29, 3), (0, 3, 5), (74, 84, 97, 85), (36, 6, 8, 40), (0, 5, 7), (78, 77, 90, 91), (40, 8, 10, 44), (0, 7, 9), (81, 80, 93, 94), (44, 10, 12, 48), (0, 9, 11), (73, 74, 85, 87), (48, 12, 14, 52), (0, 11, 13), (84, 83, 96, 97), (52, 14, 16, 56), (0, 13, 15), (77, 76, 89, 90), (56, 16, 18, 60), (0, 15, 17), (80, 79, 92, 93), (60, 18, 20, 64), (0, 17, 19), (83, 82, 95, 96), (64, 20, 22, 68), (0, 19, 21), (76, 75, 88, 89), (68, 22, 24, 72), (0, 21, 23), (79, 78, 91, 92), (0, 23, 1), (82, 81, 94, 95), (31, 35, 34, 30), (32, 4, 6, 36), (67, 71, 70, 66), (63, 67, 66, 62), (59, 63, 62, 58), (55, 59, 58, 54), (51, 55, 54, 50), (47, 51, 50, 46), (43, 47, 46, 42), (39, 43, 42, 38), (35, 39, 38, 34), (23, 69, 28, 1), (26, 31, 30, 27), (21, 65, 69, 23), (19, 61, 65, 21), (17, 57, 61, 19), (15, 53, 57, 17), (13, 49, 53, 15), (11, 45, 49, 13), (9, 41, 45, 11), (7, 37, 41, 9), (5, 33, 37, 7), (3, 29, 33, 5), (25, 2, 4, 32), (71, 26, 27, 70), (72, 25, 26, 71), (28, 69, 70, 27), (68, 72, 71, 67), (69, 65, 66, 70), (64, 68, 67, 63), (65, 61, 62, 66), (60, 64, 63, 59), (61, 57, 58, 62), (56, 60, 59, 55), (57, 53, 54, 58), (52, 56, 55, 51), (53, 49, 50, 54), (48, 52, 51, 47), (49, 45, 46, 50), (44, 48, 47, 43), (45, 41, 42, 46), (40, 44, 43, 39), (41, 37, 38, 42), (36, 40, 39, 35), (37, 33, 34, 38), (32, 36, 35, 31), (33, 29, 30, 34), (25, 32, 31, 26), (29, 28, 27, 30), (72, 24, 2, 25), (74, 73, 4, 2), (73, 75, 6, 4), (75, 76, 8, 6), (76, 77, 10, 8), (77, 78, 12, 10), (78, 79, 14, 12), (79, 80, 16, 14), (80, 81, 18, 16), (81, 82, 20, 18), (82, 83, 22, 20), (83, 84, 24, 22), (84, 74, 2, 24), (86, 87, 85), (86, 88, 87), (86, 89, 88), (86, 90, 89), (86, 91, 90), (86, 92, 91), (86, 93, 92), (86, 94, 93), (86, 95, 94), (86, 96, 95), (86, 97, 96), (86, 85, 97)])
_uv = me_cylinder_001.uv_layers.new(name='UVMap')
_uv.uv.foreach_set('vector', [0.75, 0.25, 0.75, 0.49, 0.87, 0.4578, 0.4309, 0.3545, 0.3545, 0.4309, 0.3545, 0.4309, 0.4309, 0.3545, 1.0, 0.5, 1.0, 0.5315, 0.9167, 0.5315, 0.9167, 0.5, 0.75, 0.25, 0.87, 0.4578, 0.9578, 0.37, 0.25, 0.4589, 0.1455, 0.4309, 0.1455, 0.4309, 0.25, 0.4589, 0.8333, 0.9685, 0.8333, 1.0, 0.75, 1.0, 0.75, 0.9685, 0.75, 0.25, 0.9578, 0.37, 0.99, 0.25, 0.3545, 0.06908, 0.4309, 0.1455, 0.4309, 0.1455, 0.3545, 0.06908, 0.75, 0.9685, 0.75, 1.0, 0.6667, 1.0, 0.6667, 0.9685, 0.75, 0.25, 0.99, 0.25, 0.9578, 0.13, 0.06908, 0.1455, 0.1455, 0.06908, 0.1455, 0.06908, 0.06908, 0.1455, 0.6667, 0.9685, 0.6667, 1.0, 0.5833, 1.0, 0.5833, 0.9685, 0.75, 0.25, 0.9578, 0.13, 0.87, 0.04215, 0.3545, 0.4309, 0.25, 0.4589, 0.25, 0.4589, 0.3545, 0.4309, 0.5833, 0.9685, 0.5833, 1.0, 0.5, 1.0, 0.5, 0.9685, 0.75, 0.25, 0.87, 0.04215, 0.75, 0.01, 0.1455, 0.4309, 0.06908, 0.3545, 0.06908, 0.3545, 0.1455, 0.4309, 0.5, 0.9685, 0.5, 1.0, 0.4167, 1.0, 0.4167, 0.9685, 0.75, 0.25, 0.75, 0.01, 0.63, 0.04215, 0.4309, 0.1455, 0.4589, 0.25, 0.4589, 0.25, 0.4309, 0.1455, 0.4167, 0.9685, 0.4167, 1.0, 0.3333, 1.0, 0.3333, 0.9685, 0.75, 0.25, 0.63, 0.04215, 0.5422, 0.13, 0.1455, 0.06908, 0.25, 0.0411, 0.25, 0.0411, 0.1455, 0.06908, 0.3333, 0.9685, 0.3333, 1.0, 0.25, 1.0, 0.25, 0.9685, 0.75, 0.25, 0.5422, 0.13, 0.51, 0.25, 0.06908, 0.3545, 0.0411, 0.25, 0.0411, 0.25, 0.06908, 0.3545, 0.25, 0.9685, 0.25, 1.0, 0.1667, 1.0, 0.1667, 0.9685, 0.75, 0.25, 0.51, 0.25, 0.5422, 0.37, 0.4589, 0.25, 0.4309, 0.3545, 0.4309, 0.3545, 0.4589, 0.25, 0.1667, 0.9685, 0.1667, 1.0, 0.08333, 1.0, 0.08333, 0.9685, 0.75, 0.25, 0.5422, 0.37, 0.63, 0.4578, 0.25, 0.0411, 0.3545, 0.06908, 0.3545, 0.06908, 0.25, 0.0411, 0.75, 0.25, 0.63, 0.4578, 0.75, 0.49, 0.0411, 0.25, 0.06908, 0.1455, 0.06908, 0.1455, 0.0411, 0.25, 0.9167, 0.9603, 0.8333, 0.9603, 0.8333, 0.5397, 0.9167, 0.5397, 0.9167, 0.9685, 0.9167, 1.0, 0.8333, 1.0, 0.8333, 0.9685, 0.1667, 0.9603, 0.08333, 0.9603, 0.08333, 0.5397, 0.1667, 0.5397, 0.25, 0.9603, 0.1667, 0.9603, 0.1667, 0.5397, 0.25, 0.5397, 0.3333, 0.9603, 0.25, 0.9603, 0.25, 0.5397, 0.3333, 0.5397, 0.4167, 0.9603, 0.3333, 0.9603, 0.3333, 0.5397, 0.4167, 0.5397, 0.5, 0.9603, 0.4167, 0.9603, 0.4167, 0.5397, 0.5, 0.5397, 0.5833, 0.9603, 0.5, 0.9603, 0.5, 0.5397, 0.5833, 0.5397, 0.6667, 0.9603, 0.5833, 0.9603, 0.5833, 0.5397, 0.6667, 0.5397, 0.75, 0.9603, 0.6667, 0.9603, 0.6667, 0.5397, 0.75, 0.5397, 0.8333, 0.9603, 0.75, 0.9603, 0.75, 0.5397, 0.8333, 0.5397, 0.08333, 0.5, 0.08333, 0.5315, 7.451e-08, 0.5315, 7.451e-08, 0.5, 1.0, 0.9603, 0.9167, 0.9603, 0.9167, 0.5397, 1.0, 0.5397, 0.1667, 0.5, 0.1667, 0.5315, 0.08333, 0.5315, 0.08333, 0.5, 0.25, 0.5, 0.25, 0.5315, 0.1667, 0.5315, 0.1667, 0.5, 0.3333, 0.5, 0.3333, 0.5315, 0.25, 0.5315, 0.25, 0.5, 0.4167, 0.5, 0.4167, 0.5315, 0.3333, 0.5315, 0.3333, 0.5, 0.5, 0.5, 0.5, 0.5315, 0.4167, 0.5315, 0.4167, 0.5, 0.5833, 0.5, 0.5833, 0.5315, 0.5, 0.5315, 0.5, 0.5, 0.6667, 0.5, 0.6667, 0.5315, 0.5833, 0.5315, 0.5833, 0.5, 0.75, 0.5, 0.75, 0.5315, 0.6667, 0.5315, 0.6667, 0.5, 0.8333, 0.5, 0.8333, 0.5315, 0.75, 0.5315, 0.75, 0.5, 0.9167, 0.5, 0.9167, 0.5315, 0.8333, 0.5315, 0.8333, 0.5, 1.0, 0.9685, 1.0, 1.0, 0.9167, 1.0, 0.9167, 0.9685, 0.08333, 0.9603, 7.451e-08, 0.9603, 7.451e-08, 0.5397, 0.08333, 0.5397, 0.08333, 0.9685, 7.451e-08, 0.9685, 7.451e-08, 0.9603, 0.08333, 0.9603, 7.451e-08, 0.5315, 0.08333, 0.5315, 0.08333, 0.5397, 7.451e-08, 0.5397, 0.1667, 0.9685, 0.08333, 0.9685, 0.08333, 0.9603, 0.1667, 0.9603, 0.08333, 0.5315, 0.1667, 0.5315, 0.1667, 0.5397, 0.08333, 0.5397, 0.25, 0.9685, 0.1667, 0.9685, 0.1667, 0.9603, 0.25, 0.9603, 0.1667, 0.5315, 0.25, 0.5315, 0.25, 0.5397, 0.1667, 0.5397, 0.3333, 0.9685, 0.25, 0.9685, 0.25, 0.9603, 0.3333, 0.9603, 0.25, 0.5315, 0.3333, 0.5315, 0.3333, 0.5397, 0.25, 0.5397, 0.4167, 0.9685, 0.3333, 0.9685, 0.3333, 0.9603, 0.4167, 0.9603, 0.3333, 0.5315, 0.4167, 0.5315, 0.4167, 0.5397, 0.3333, 0.5397, 0.5, 0.9685, 0.4167, 0.9685, 0.4167, 0.9603, 0.5, 0.9603, 0.4167, 0.5315, 0.5, 0.5315, 0.5, 0.5397, 0.4167, 0.5397, 0.5833, 0.9685, 0.5, 0.9685, 0.5, 0.9603, 0.5833, 0.9603, 0.5, 0.5315, 0.5833, 0.5315, 0.5833, 0.5397, 0.5, 0.5397, 0.6667, 0.9685, 0.5833, 0.9685, 0.5833, 0.9603, 0.6667, 0.9603, 0.5833, 0.5315, 0.6667, 0.5315, 0.6667, 0.5397, 0.5833, 0.5397, 0.75, 0.9685, 0.6667, 0.9685, 0.6667, 0.9603, 0.75, 0.9603, 0.6667, 0.5315, 0.75, 0.5315, 0.75, 0.5397, 0.6667, 0.5397, 0.8333, 0.9685, 0.75, 0.9685, 0.75, 0.9603, 0.8333, 0.9603, 0.75, 0.5315, 0.8333, 0.5315, 0.8333, 0.5397, 0.75, 0.5397, 0.9167, 0.9685, 0.8333, 0.9685, 0.8333, 0.9603, 0.9167, 0.9603, 0.8333, 0.5315, 0.9167, 0.5315, 0.9167, 0.5397, 0.8333, 0.5397, 1.0, 0.9685, 0.9167, 0.9685, 0.9167, 0.9603, 1.0, 0.9603, 0.9167, 0.5315, 1.0, 0.5315, 1.0, 0.5397, 0.9167, 0.5397, 0.08333, 0.9685, 0.08333, 1.0, 7.451e-08, 1.0, 7.451e-08, 0.9685, 0.25, 0.4589, 0.3545, 0.4309, 0.37, 0.4578, 0.25, 0.49, 0.3545, 0.4309, 0.4309, 0.3545, 0.4578, 0.37, 0.37, 0.4578, 0.4309, 0.3545, 0.4589, 0.25, 0.49, 0.25, 0.4578, 0.37, 0.4589, 0.25, 0.4309, 0.1455, 0.4578, 0.13, 0.49, 0.25, 0.4309, 0.1455, 0.3545, 0.06908, 0.37, 0.04215, 0.4578, 0.13, 0.3545, 0.06908, 0.25, 0.0411, 0.25, 0.01, 0.37, 0.04215, 0.25, 0.0411, 0.1455, 0.06908, 0.13, 0.04215, 0.25, 0.01, 0.1455, 0.06908, 0.06908, 0.1455, 0.04215, 0.13, 0.13, 0.04215, 0.06908, 0.1455, 0.0411, 0.25, 0.01, 0.25, 0.04215, 0.13, 0.0411, 0.25, 0.06908, 0.3545, 0.04215, 0.37, 0.01, 0.25, 0.06908, 0.3545, 0.1455, 0.4309, 0.13, 0.4578, 0.04215, 0.37, 0.1455, 0.4309, 0.25, 0.4589, 0.25, 0.49, 0.13, 0.4578, 0.25, 0.25, 0.3545, 0.4309, 0.25, 0.4589, 0.25, 0.25, 0.4309, 0.3545, 0.3545, 0.4309, 0.25, 0.25, 0.4589, 0.25, 0.4309, 0.3545, 0.25, 0.25, 0.4309, 0.1455, 0.4589, 0.25, 0.25, 0.25, 0.3545, 0.06908, 0.4309, 0.1455, 0.25, 0.25, 0.25, 0.0411, 0.3545, 0.06908, 0.25, 0.25, 0.1455, 0.06908, 0.25, 0.0411, 0.25, 0.25, 0.06908, 0.1455, 0.1455, 0.06908, 0.25, 0.25, 0.0411, 0.25, 0.06908, 0.1455, 0.25, 0.25, 0.06908, 0.3545, 0.0411, 0.25, 0.25, 0.25, 0.1455, 0.4309, 0.06908, 0.3545, 0.25, 0.25, 0.25, 0.4589, 0.1455, 0.4309])
me_cylinder_001.update()
me_cylinder_002 = bpy.data.meshes.new('Cylinder.002')
me_cylinder_002.from_pydata([(0.0, 0.0, -0.4356), (0.0, 0.0, 0.5087), (2.276e-07, -0.2329, 0.5087), (-0.1164, -0.2017, 0.5087), (-0.2017, -0.1164, 0.5087), (-0.2329, -2.276e-07, 0.5087), (-0.2017, 0.1164, 0.5087), (-0.1164, 0.2017, 0.5087), (-2.276e-07, 0.2329, 0.5087), (0.1164, 0.2017, 0.5087), (0.2017, 0.1164, 0.5087), (0.2329, 2.276e-07, 0.5087), (0.2017, -0.1164, 0.5087), (0.1164, -0.2017, 0.5087), (2.276e-07, -0.2329, -0.2231), (-0.1164, -0.2017, -0.2231), (-0.2017, -0.1164, -0.2231), (-0.2329, -2.276e-07, -0.2231), (-0.2017, 0.1164, -0.2231), (-0.1164, 0.2017, -0.2231), (-2.276e-07, 0.2329, -0.2231), (0.1164, 0.2017, -0.2231), (0.2017, 0.1164, -0.2231), (0.2329, 2.276e-07, -0.2231), (0.2017, -0.1164, -0.2231), (0.1164, -0.2017, -0.2231), (8.173e-08, -0.08361, -0.4356), (1.062e-07, -0.1087, -0.4181), (-0.05433, -0.0941, -0.4181), (-0.0418, -0.07241, -0.4356), (-0.0941, -0.05433, -0.4181), (-0.07241, -0.0418, -0.4356), (-0.1087, -1.062e-07, -0.4181), (-0.08361, -8.173e-08, -0.4356), (-0.0941, 0.05433, -0.4181), (-0.07241, 0.0418, -0.4356), (-0.05433, 0.0941, -0.4181), (-0.0418, 0.07241, -0.4356), (-1.062e-07, 0.1087, -0.4181), (-8.173e-08, 0.08361, -0.4356), (0.05433, 0.0941, -0.4181), (0.0418, 0.07241, -0.4356), (0.0941, 0.05433, -0.4181), (0.07241, 0.0418, -0.4356), (0.1087, 1.062e-07, -0.4181), (0.08361, 8.173e-08, -0.4356), (0.0941, -0.05433, -0.4181), (0.07241, -0.0418, -0.4356), (0.05433, -0.0941, -0.4181), (0.0418, -0.07241, -0.4356)], [], [(14, 2, 3, 15), (1, 3, 2), (25, 13, 2, 14), (15, 3, 4, 16), (1, 4, 3), (17, 18, 34, 32), (16, 4, 5, 17), (1, 5, 4), (18, 19, 36, 34), (17, 5, 6, 18), (1, 6, 5), (19, 20, 38, 36), (18, 6, 7, 19), (1, 7, 6), (20, 21, 40, 38), (19, 7, 8, 20), (1, 8, 7), (21, 22, 42, 40), (20, 8, 9, 21), (1, 9, 8), (22, 23, 44, 42), (21, 9, 10, 22), (1, 10, 9), (23, 24, 46, 44), (22, 10, 11, 23), (1, 11, 10), (24, 25, 48, 46), (23, 11, 12, 24), (1, 12, 11), (24, 12, 13, 25), (1, 13, 12), (15, 16, 30, 28), (1, 2, 13), (16, 17, 32, 30), (0, 26, 29), (0, 29, 31), (0, 31, 33), (0, 33, 35), (0, 35, 37), (0, 37, 39), (0, 39, 41), (0, 41, 43), (0, 43, 45), (0, 45, 47), (0, 47, 49), (0, 49, 26), (14, 15, 28, 27), (29, 26, 27, 28), (31, 29, 28, 30), (33, 31, 30, 32), (35, 33, 32, 34), (37, 35, 34, 36), (39, 37, 36, 38), (41, 39, 38, 40), (43, 41, 40, 42), (45, 43, 42, 44), (47, 45, 44, 46), (49, 47, 46, 48), (26, 49, 48, 27), (25, 14, 27, 48)])
_uv = me_cylinder_002.uv_layers.new(name='UVMap')
_uv.uv.foreach_set('vector', [1.0, 0.6404, 1.0, 1.0, 0.9167, 1.0, 0.9167, 0.6404, 0.25, 0.25, 0.37, 0.4578, 0.25, 0.49, 0.08333, 0.6404, 0.08333, 1.0, 7.451e-08, 1.0, 7.451e-08, 0.6404, 0.9167, 0.6404, 0.9167, 1.0, 0.8333, 1.0, 0.8333, 0.6404, 0.25, 0.25, 0.4578, 0.37, 0.37, 0.4578, 0.99, 0.25, 0.9578, 0.13, 0.847, 0.194, 0.862, 0.25, 0.8333, 0.6404, 0.8333, 1.0, 0.75, 1.0, 0.75, 0.6404, 0.25, 0.25, 0.49, 0.25, 0.4578, 0.37, 0.9578, 0.13, 0.87, 0.04215, 0.806, 0.153, 0.847, 0.194, 0.75, 0.6404, 0.75, 1.0, 0.6667, 1.0, 0.6667, 0.6404, 0.25, 0.25, 0.4578, 0.13, 0.49, 0.25, 0.87, 0.04215, 0.75, 0.01, 0.75, 0.138, 0.806, 0.153, 0.6667, 0.6404, 0.6667, 1.0, 0.5833, 1.0, 0.5833, 0.6404, 0.25, 0.25, 0.37, 0.04215, 0.4578, 0.13, 0.75, 0.01, 0.63, 0.04215, 0.694, 0.153, 0.75, 0.138, 0.5833, 0.6404, 0.5833, 1.0, 0.5, 1.0, 0.5, 0.6404, 0.25, 0.25, 0.25, 0.01, 0.37, 0.04215, 0.63, 0.04215, 0.5422, 0.13, 0.653, 0.194, 0.694, 0.153, 0.5, 0.6404, 0.5, 1.0, 0.4167, 1.0, 0.4167, 0.6404, 0.25, 0.25, 0.13, 0.04215, 0.25, 0.01, 0.5422, 0.13, 0.51, 0.25, 0.638, 0.25, 0.653, 0.194, 0.4167, 0.6404, 0.4167, 1.0, 0.3333, 1.0, 0.3333, 0.6404, 0.25, 0.25, 0.04215, 0.13, 0.13, 0.04215, 0.51, 0.25, 0.5422, 0.37, 0.653, 0.306, 0.638, 0.25, 0.3333, 0.6404, 0.3333, 1.0, 0.25, 1.0, 0.25, 0.6404, 0.25, 0.25, 0.01, 0.25, 0.04215, 0.13, 0.5422, 0.37, 0.63, 0.4578, 0.694, 0.347, 0.653, 0.306, 0.25, 0.6404, 0.25, 1.0, 0.1667, 1.0, 0.1667, 0.6404, 0.25, 0.25, 0.04215, 0.37, 0.01, 0.25, 0.1667, 0.6404, 0.1667, 1.0, 0.08333, 1.0, 0.08333, 0.6404, 0.25, 0.25, 0.13, 0.4578, 0.04215, 0.37, 0.87, 0.4578, 0.9578, 0.37, 0.847, 0.306, 0.806, 0.347, 0.25, 0.25, 0.25, 0.49, 0.13, 0.4578, 0.9578, 0.37, 0.99, 0.25, 0.862, 0.25, 0.847, 0.306, 0.75, 0.25, 0.75, 0.3362, 0.7931, 0.3246, 0.75, 0.25, 0.7931, 0.3246, 0.8246, 0.2931, 0.75, 0.25, 0.8246, 0.2931, 0.8362, 0.25, 0.75, 0.25, 0.8362, 0.25, 0.8246, 0.2069, 0.75, 0.25, 0.8246, 0.2069, 0.7931, 0.1754, 0.75, 0.25, 0.7931, 0.1754, 0.75, 0.1638, 0.75, 0.25, 0.75, 0.1638, 0.7069, 0.1754, 0.75, 0.25, 0.7069, 0.1754, 0.6754, 0.2069, 0.75, 0.25, 0.6754, 0.2069, 0.6638, 0.25, 0.75, 0.25, 0.6638, 0.25, 0.6754, 0.2931, 0.75, 0.25, 0.6754, 0.2931, 0.7069, 0.3246, 0.75, 0.25, 0.7069, 0.3246, 0.75, 0.3362, 0.75, 0.49, 0.87, 0.4578, 0.806, 0.347, 0.75, 0.362, 0.7931, 0.3246, 0.75, 0.3362, 0.75, 0.362, 0.806, 0.347, 0.8246, 0.2931, 0.7931, 0.3246, 0.806, 0.347, 0.847, 0.306, 0.8362, 0.25, 0.8246, 0.2931, 0.847, 0.306, 0.862, 0.25, 0.8246, 0.2069, 0.8362, 0.25, 0.862, 0.25, 0.847, 0.194, 0.7931, 0.1754, 0.8246, 0.2069, 0.847, 0.194, 0.806, 0.153, 0.75, 0.1638, 0.7931, 0.1754, 0.806, 0.153, 0.75, 0.138, 0.7069, 0.1754, 0.75, 0.1638, 0.75, 0.138, 0.694, 0.153, 0.6754, 0.2069, 0.7069, 0.1754, 0.694, 0.153, 0.653, 0.194, 0.6638, 0.25, 0.6754, 0.2069, 0.653, 0.194, 0.638, 0.25, 0.6754, 0.2931, 0.6638, 0.25, 0.638, 0.25, 0.653, 0.306, 0.7069, 0.3246, 0.6754, 0.2931, 0.653, 0.306, 0.694, 0.347, 0.75, 0.3362, 0.7069, 0.3246, 0.694, 0.347, 0.75, 0.362, 0.63, 0.4578, 0.75, 0.49, 0.75, 0.362, 0.694, 0.347])
me_cylinder_002.update()
me_cube_003 = bpy.data.meshes.new('Cube.003')
me_cube_003.from_pydata([(0.3155, 0.7586, 0.0675), (0.298, 0.7624, 0.03012), (0.2907, 0.7665, 0.06652), (0.09314, 0.2528, 1.119), (0.06507, 0.2445, 1.15), (0.06257, 0.2301, 1.147), (0.3149, 0.5832, 0.0672), (0.2894, 0.5759, 0.06818), (0.298, 0.5852, 0.03012), (0.09392, 0.1955, 0.9871), (0.06257, 0.1667, 0.9857), (0.06527, 0.1733, 0.9724), (-0.3161, 0.7586, 0.0675), (-0.2913, 0.7665, 0.06652), (-0.2985, 0.7624, 0.03012), (-0.09371, 0.2528, 1.119), (-0.06314, 0.2301, 1.147), (-0.06564, 0.2445, 1.15), (-0.29, 0.5759, 0.06818), (-0.3155, 0.5832, 0.0672), (-0.2985, 0.5852, 0.03012), (-0.06584, 0.1733, 0.9724), (-0.06314, 0.1667, 0.9857), (-0.09449, 0.1955, 0.9871), (0.1405, 0.4879, 0.8409), (0.159, 0.4519, 0.8516), (0.1741, 0.4996, 0.7927), (0.1477, 0.5049, 0.8063), (0.2755, 0.712, 0.2882), (0.2888, 0.7356, 0.2181), (0.2633, 0.7423, 0.2209), (0.2523, 0.725, 0.2821), (0.2821, 0.5593, 0.2311), (0.2596, 0.5524, 0.2193), (0.2724, 0.5668, 0.1554), (0.2971, 0.5738, 0.1593), (0.1709, 0.3548, 0.7329), (0.1547, 0.3276, 0.8001), (0.1357, 0.3231, 0.7723), (0.1439, 0.3414, 0.7374), (-0.2602, 0.5524, 0.2193), (-0.2827, 0.5593, 0.2311), (-0.2977, 0.5738, 0.1593), (-0.273, 0.5668, 0.1554), (-0.1444, 0.3414, 0.7374), (-0.1363, 0.3231, 0.7723), (-0.1552, 0.3276, 0.8001), (-0.1714, 0.3548, 0.7329), (-0.2761, 0.712, 0.2882), (-0.2529, 0.725, 0.2821), (-0.2639, 0.7423, 0.2209), (-0.2893, 0.7356, 0.2181), (-0.1746, 0.4996, 0.7927), (-0.1596, 0.4519, 0.8516), (-0.141, 0.4879, 0.8409), (-0.1483, 0.5049, 0.8063), (-0.2635, 0.7624, 0.09857), (-0.2475, 0.748, 0.1888), (0.247, 0.748, 0.1888), (0.263, 0.7624, 0.09857), (-0.1176, 0.4802, 0.849), (-0.04624, 0.2507, 1.142), (0.04567, 0.2507, 1.142), (0.1171, 0.4802, 0.849), (-0.1309, 0.5124, 0.7844), (0.1303, 0.5124, 0.7844), (0.2262, 0.7155, 0.304), (-0.2267, 0.7155, 0.304), (-0.2475, 0.7344, 0.1859), (-0.2635, 0.7487, 0.09563), (0.263, 0.7487, 0.09563), (0.247, 0.7344, 0.1859), (-0.04624, 0.2369, 1.139), (-0.1176, 0.4668, 0.8461), (0.1171, 0.4668, 0.8461), (0.04567, 0.2369, 1.139), (0.1303, 0.4991, 0.7814), (-0.1309, 0.4991, 0.7814), (-0.2267, 0.7019, 0.3011), (0.2262, 0.7019, 0.3011)], [], [(0, 29, 35, 6), (46, 23, 15, 53), (25, 3, 9, 37), (56, 57, 68, 69), (67, 64, 77, 78), (38, 11, 21, 45), (61, 62, 75, 72), (19, 42, 51, 12), (22, 10, 5, 16), (26, 36, 32, 28), (47, 52, 48, 41), (39, 44, 40, 33), (7, 34, 43, 18), (0, 1, 2), (3, 4, 5), (6, 7, 8), (9, 10, 11), (12, 13, 14), (15, 16, 17), (18, 19, 20), (21, 22, 23), (24, 25, 26, 27), (28, 29, 30, 31), (32, 33, 34, 35), (36, 37, 38, 39), (40, 41, 42, 43), (44, 45, 46, 47), (48, 49, 50, 51), (52, 53, 54, 55), (8, 1, 0, 6), (5, 10, 9, 3), (20, 8, 7, 18), (10, 22, 21, 11), (14, 20, 19, 12), (22, 16, 15, 23), (1, 14, 13, 2), (16, 5, 4, 17), (48, 52, 55, 49), (54, 24, 27, 55), (26, 28, 31, 27), (30, 50, 49, 31), (40, 44, 47, 41), (46, 53, 52, 47), (51, 42, 41, 48), (32, 36, 39, 33), (38, 45, 44, 39), (43, 34, 33, 40), (25, 37, 36, 26), (35, 29, 28, 32), (53, 15, 17, 54), (3, 25, 24, 4), (2, 30, 29, 0), (34, 7, 6, 35), (11, 38, 37, 9), (12, 51, 50, 13), (42, 19, 18, 43), (23, 46, 45, 21), (8, 20, 14, 1), (13, 50, 57, 56), (50, 30, 58, 57), (30, 2, 59, 58), (2, 13, 56, 59), (54, 17, 61, 60), (17, 4, 62, 61), (4, 24, 63, 62), (24, 54, 60, 63), (55, 27, 65, 64), (27, 31, 66, 65), (31, 49, 67, 66), (49, 55, 64, 67), (69, 68, 71, 70), (73, 72, 75, 74), (77, 76, 79, 78), (62, 63, 74, 75), (65, 66, 79, 76), (59, 56, 69, 70), (60, 61, 72, 73), (66, 67, 78, 79), (57, 58, 71, 68), (63, 60, 73, 74), (64, 65, 76, 77), (58, 59, 70, 71)])
_uv = me_cube_003.uv_layers.new(name='UVMap')
_uv.uv.foreach_set('vector', [0.3821, 0.01002, 0.4104, 0.01012, 0.4017, 0.2402, 0.3826, 0.2403, 0.552, 0.5313, 0.6174, 0.5307, 0.6176, 0.7195, 0.5483, 0.7189, 0.5483, 0.03111, 0.6176, 0.03048, 0.6174, 0.2193, 0.552, 0.2187, 0.3879, 0.769, 0.4049, 0.7696, 0.4049, 0.7696, 0.3879, 0.769, 0.4276, 0.7723, 0.5294, 0.7808, 0.5294, 0.7808, 0.4276, 0.7723, 0.5471, 0.2697, 0.622, 0.2825, 0.622, 0.4675, 0.5471, 0.4803, 0.6201, 0.8109, 0.6201, 0.9391, 0.6201, 0.9391, 0.6201, 0.8109, 0.3826, 0.5097, 0.4017, 0.5098, 0.4104, 0.7399, 0.3821, 0.74, 0.6597, 0.5122, 0.8403, 0.5122, 0.8403, 0.7378, 0.6597, 0.7378, 0.5319, 0.01434, 0.5357, 0.2359, 0.4171, 0.2363, 0.4246, 0.01398, 0.5357, 0.5141, 0.5319, 0.7357, 0.4246, 0.736, 0.4171, 0.5137, 0.5379, 0.2668, 0.5379, 0.4832, 0.415, 0.4885, 0.415, 0.2615, 0.3829, 0.2601, 0.401, 0.2604, 0.401, 0.4896, 0.3829, 0.4899, 0.1276, 0.7367, 0.1344, 0.7406, 0.1372, 0.7467, 0.6176, 0.03048, 0.6225, 0.0, 0.625, 0.0122, 0.1278, 0.5077, 0.1377, 0.5, 0.1344, 0.5094, 0.6103, 0.2579, 0.6222, 0.2861, 0.622, 0.2825, 0.3724, 0.7367, 0.3628, 0.7467, 0.3656, 0.7406, 0.6176, 0.7195, 0.625, 0.7378, 0.6225, 0.75, 0.3623, 0.5, 0.3722, 0.5077, 0.3656, 0.5094, 0.622, 0.4675, 0.6222, 0.4639, 0.6103, 0.4921, 0.5395, 0.009947, 0.5405, 0.06046, 0.5319, 0.01434, 0.5351, 0.0, 0.4169, 0.02383, 0.4104, 0.01012, 0.4126, 0.0, 0.4175, 0.006983, 0.4171, 0.2363, 0.415, 0.2615, 0.401, 0.2604, 0.4017, 0.2402, 0.5357, 0.2359, 0.552, 0.2187, 0.5471, 0.2697, 0.5379, 0.2668, 0.415, 0.4885, 0.4171, 0.5137, 0.4017, 0.5098, 0.401, 0.4896, 0.5379, 0.4832, 0.5471, 0.4803, 0.552, 0.5313, 0.5357, 0.5141, 0.4246, 0.736, 0.423, 0.7617, 0.4109, 0.7605, 0.4104, 0.7399, 0.5319, 0.7357, 0.5483, 0.7189, 0.5421, 0.7691, 0.534, 0.7666, 0.1344, 0.5094, 0.1344, 0.7406, 0.125, 0.7367, 0.125, 0.5077, 0.625, 0.0122, 0.625, 0.2378, 0.6174, 0.2193, 0.6176, 0.03048, 0.3656, 0.5094, 0.1344, 0.5094, 0.1377, 0.5, 0.3623, 0.5, 0.625, 0.2847, 0.625, 0.4653, 0.622, 0.4675, 0.622, 0.2825, 0.3656, 0.7406, 0.3656, 0.5094, 0.3826, 0.5097, 0.3821, 0.74, 0.6597, 0.5122, 0.6597, 0.7378, 0.6176, 0.7195, 0.6174, 0.5307, 0.1344, 0.7406, 0.3656, 0.7406, 0.3628, 0.75, 0.1372, 0.75, 0.625, 0.7847, 0.625, 0.9653, 0.6222, 0.9674, 0.6222, 0.7826, 0.4246, 0.736, 0.5319, 0.7357, 0.534, 0.7666, 0.423, 0.7617, 0.5421, 0.7691, 0.5421, 0.9809, 0.534, 0.9834, 0.534, 0.7666, 0.5319, 0.01434, 0.4246, 0.01398, 0.424, 0.0, 0.5351, 0.0, 0.4109, 0.9895, 0.4109, 0.7605, 0.423, 0.7617, 0.423, 0.9883, 0.415, 0.4885, 0.5379, 0.4832, 0.5357, 0.5141, 0.4171, 0.5137, 0.552, 0.5313, 0.5483, 0.7189, 0.5319, 0.7357, 0.5357, 0.5141, 0.4104, 0.7399, 0.4017, 0.5098, 0.4171, 0.5137, 0.4246, 0.736, 0.4171, 0.2363, 0.5357, 0.2359, 0.5379, 0.2668, 0.415, 0.2615, 0.5471, 0.2697, 0.5471, 0.4803, 0.5379, 0.4832, 0.5379, 0.2668, 0.401, 0.4896, 0.401, 0.2604, 0.415, 0.2615, 0.415, 0.4885, 0.5483, 0.03111, 0.552, 0.2187, 0.5357, 0.2359, 0.5319, 0.01434, 0.4017, 0.2402, 0.4104, 0.01012, 0.4246, 0.01398, 0.4171, 0.2363, 0.5483, 0.7189, 0.6176, 0.7195, 0.6222, 0.7826, 0.5421, 0.7691, 0.6176, 0.03048, 0.5483, 0.03111, 0.5424, 0.0, 0.6225, 0.0, 0.3836, 0.0, 0.4126, 0.0, 0.4104, 0.01012, 0.3821, 0.01002, 0.401, 0.2604, 0.3829, 0.2601, 0.3826, 0.2403, 0.4017, 0.2402, 0.622, 0.2825, 0.5471, 0.2697, 0.552, 0.2187, 0.6174, 0.2193, 0.3821, 0.74, 0.4104, 0.7399, 0.4109, 0.7605, 0.3818, 0.76, 0.4017, 0.5098, 0.3826, 0.5097, 0.3829, 0.4899, 0.401, 0.4896, 0.6174, 0.5307, 0.552, 0.5313, 0.5471, 0.4803, 0.622, 0.4675, 0.1344, 0.5094, 0.3656, 0.5094, 0.3656, 0.7406, 0.1344, 0.7406, 0.3818, 0.76, 0.4109, 0.7605, 0.4049, 0.7696, 0.3879, 0.769, 0.4109, 0.7605, 0.4109, 0.9895, 0.4049, 0.9804, 0.4049, 0.7696, 0.4109, 0.9895, 0.3818, 0.99, 0.3879, 0.981, 0.4049, 0.9804, 0.3818, 0.99, 0.3818, 0.76, 0.3879, 0.769, 0.3879, 0.981, 0.5421, 0.7691, 0.6222, 0.7826, 0.6201, 0.8109, 0.5442, 0.7862, 0.6222, 0.7826, 0.6222, 0.9674, 0.6201, 0.9391, 0.6201, 0.8109, 0.6222, 0.9674, 0.5421, 0.9809, 0.5442, 0.9638, 0.6201, 0.9391, 0.5421, 0.9809, 0.5421, 0.7691, 0.5442, 0.7862, 0.5442, 0.9638, 0.534, 0.7666, 0.534, 0.9834, 0.5294, 0.9692, 0.5294, 0.7808, 0.534, 0.9834, 0.423, 0.9883, 0.4276, 0.9777, 0.5294, 0.9692, 0.423, 0.9883, 0.423, 0.7617, 0.4276, 0.7723, 0.4276, 0.9777, 0.423, 0.7617, 0.534, 0.7666, 0.5294, 0.7808, 0.4276, 0.7723, 0.3879, 0.769, 0.4049, 0.7696, 0.4049, 0.9804, 0.3879, 0.981, 0.5442, 0.7862, 0.6201, 0.8109, 0.6201, 0.9391, 0.5442, 0.9638, 0.5294, 0.7808, 0.5294, 0.9692, 0.4276, 0.9777, 0.4276, 0.7723, 0.6201, 0.9391, 0.5442, 0.9638, 0.5442, 0.9638, 0.6201, 0.9391, 0.5294, 0.9692, 0.4276, 0.9777, 0.4276, 0.9777, 0.5294, 0.9692, 0.3879, 0.981, 0.3879, 0.769, 0.3879, 0.769, 0.3879, 0.981, 0.5442, 0.7862, 0.6201, 0.8109, 0.6201, 0.8109, 0.5442, 0.7862, 0.4276, 0.9777, 0.4276, 0.7723, 0.4276, 0.7723, 0.4276, 0.9777, 0.4049, 0.7696, 0.4049, 0.9804, 0.4049, 0.9804, 0.4049, 0.7696, 0.5442, 0.9638, 0.5442, 0.7862, 0.5442, 0.7862, 0.5442, 0.9638, 0.5294, 0.7808, 0.5294, 0.9692, 0.5294, 0.9692, 0.5294, 0.7808, 0.4049, 0.9804, 0.3879, 0.981, 0.3879, 0.981, 0.4049, 0.9804])
me_cube_003.update()
me_cube_004 = bpy.data.meshes.new('Cube.004')
me_cube_004.from_pydata([(0.4992, -0.6526, 0.0675), (0.5113, -0.6392, 0.03012), (0.5184, -0.635, 0.06652), (0.1723, -0.207, 1.119), (0.1792, -0.1786, 1.15), (0.168, -0.1692, 1.147), (0.3476, -0.5643, 0.0672), (0.354, -0.5386, 0.06818), (0.3578, -0.5506, 0.03012), (0.1223, -0.1791, 0.9871), (0.1131, -0.1375, 0.9857), (0.1175, -0.1432, 0.9724), (0.8151, -0.1056, 0.0675), (0.8094, -0.131, 0.06652), (0.8095, -0.1226, 0.03012), (0.2658, -0.04522, 1.119), (0.2309, -0.06037, 1.147), (0.2446, -0.06543, 1.15), (0.6437, -0.03679, 0.06818), (0.6628, -0.01837, 0.0672), (0.656, -0.03403, 0.03012), (0.183, -0.02964, 0.9724), (0.1759, -0.02867, 0.9857), (0.2165, -0.0159, 0.9871), (0.3523, -0.3656, 0.8409), (0.3118, -0.3637, 0.8516), (0.3456, -0.4005, 0.7927), (0.3634, -0.3804, 0.8063), (0.4789, -0.5946, 0.2882), (0.4927, -0.6179, 0.2181), (0.5112, -0.5992, 0.2209), (0.5017, -0.581, 0.2821), (0.3433, -0.524, 0.2311), (0.3486, -0.501, 0.2193), (0.3546, -0.5193, 0.1554), (0.3484, -0.5442, 0.1593), (0.2219, -0.3254, 0.7329), (0.2064, -0.2977, 0.8001), (0.212, -0.2791, 0.7723), (0.2237, -0.2953, 0.7374), (0.6084, -0.05088, 0.2193), (0.6257, -0.03482, 0.2311), (0.6458, -0.02915, 0.1593), (0.6273, -0.04699, 0.1554), (0.3679, -0.04562, 0.7374), (0.348, -0.04352, 0.7723), (0.3613, -0.02939, 0.8001), (0.393, -0.02895, 0.7329), (0.7547, -0.1169, 0.2882), (0.7543, -0.1435, 0.2821), (0.7748, -0.1426, 0.2209), (0.7817, -0.1172, 0.2181), (0.52, -0.09857, 0.7927), (0.4712, -0.08773, 0.8516), (0.493, -0.1218, 0.8409), (0.5114, -0.124, 0.8063), (0.7921, -0.153, 0.09857), (0.7716, -0.1596, 0.1888), (0.5243, -0.5879, 0.1888), (0.5288, -0.6089, 0.09857), (0.4747, -0.1382, 0.849), (0.2402, -0.0853, 1.142), (0.1943, -0.1649, 1.142), (0.3574, -0.3415, 0.849), (0.5092, -0.1428, 0.7844), (0.3785, -0.3691, 0.7844), (0.5066, -0.5536, 0.304), (0.733, -0.1614, 0.304), (0.7598, -0.1528, 0.1859), (0.7802, -0.1461, 0.09563), (0.5169, -0.6021, 0.09563), (0.5125, -0.5811, 0.1859), (0.2283, -0.07839, 1.139), (0.4631, -0.1315, 0.8461), (0.3457, -0.3348, 0.8461), (0.1823, -0.158, 1.139), (0.367, -0.3624, 0.7814), (0.4977, -0.1362, 0.7814), (0.7213, -0.1546, 0.3011), (0.4948, -0.5468, 0.3011)], [], [(0, 29, 35, 6), (46, 23, 15, 53), (25, 3, 9, 37), (56, 57, 68, 69), (67, 64, 77, 78), (38, 11, 21, 45), (61, 62, 75, 72), (19, 42, 51, 12), (22, 10, 5, 16), (26, 36, 32, 28), (47, 52, 48, 41), (39, 44, 40, 33), (7, 34, 43, 18), (0, 1, 2), (3, 4, 5), (6, 7, 8), (9, 10, 11), (12, 13, 14), (15, 16, 17), (18, 19, 20), (21, 22, 23), (24, 25, 26, 27), (28, 29, 30, 31), (32, 33, 34, 35), (36, 37, 38, 39), (40, 41, 42, 43), (44, 45, 46, 47), (48, 49, 50, 51), (52, 53, 54, 55), (8, 1, 0, 6), (5, 10, 9, 3), (20, 8, 7, 18), (10, 22, 21, 11), (14, 20, 19, 12), (22, 16, 15, 23), (1, 14, 13, 2), (16, 5, 4, 17), (48, 52, 55, 49), (54, 24, 27, 55), (26, 28, 31, 27), (30, 50, 49, 31), (40, 44, 47, 41), (46, 53, 52, 47), (51, 42, 41, 48), (32, 36, 39, 33), (38, 45, 44, 39), (43, 34, 33, 40), (25, 37, 36, 26), (35, 29, 28, 32), (53, 15, 17, 54), (3, 25, 24, 4), (2, 30, 29, 0), (34, 7, 6, 35), (11, 38, 37, 9), (12, 51, 50, 13), (42, 19, 18, 43), (23, 46, 45, 21), (8, 20, 14, 1), (13, 50, 57, 56), (50, 30, 58, 57), (30, 2, 59, 58), (2, 13, 56, 59), (54, 17, 61, 60), (17, 4, 62, 61), (4, 24, 63, 62), (24, 54, 60, 63), (55, 27, 65, 64), (27, 31, 66, 65), (31, 49, 67, 66), (49, 55, 64, 67), (69, 68, 71, 70), (73, 72, 75, 74), (77, 76, 79, 78), (62, 63, 74, 75), (65, 66, 79, 76), (59, 56, 69, 70), (60, 61, 72, 73), (66, 67, 78, 79), (57, 58, 71, 68), (63, 60, 73, 74), (64, 65, 76, 77), (58, 59, 70, 71)])
_uv = me_cube_004.uv_layers.new(name='UVMap')
_uv.uv.foreach_set('vector', [0.3821, 0.01002, 0.4104, 0.01012, 0.4017, 0.2402, 0.3826, 0.2403, 0.552, 0.5313, 0.6174, 0.5307, 0.6176, 0.7195, 0.5483, 0.7189, 0.5483, 0.03111, 0.6176, 0.03048, 0.6174, 0.2193, 0.552, 0.2187, 0.3879, 0.769, 0.4049, 0.7696, 0.4049, 0.7696, 0.3879, 0.769, 0.4276, 0.7723, 0.5294, 0.7808, 0.5294, 0.7808, 0.4276, 0.7723, 0.5471, 0.2697, 0.622, 0.2825, 0.622, 0.4675, 0.5471, 0.4803, 0.6201, 0.8109, 0.6201, 0.9391, 0.6201, 0.9391, 0.6201, 0.8109, 0.3826, 0.5097, 0.4017, 0.5098, 0.4104, 0.7399, 0.3821, 0.74, 0.6597, 0.5122, 0.8403, 0.5122, 0.8403, 0.7378, 0.6597, 0.7378, 0.5319, 0.01434, 0.5357, 0.2359, 0.4171, 0.2363, 0.4246, 0.01398, 0.5357, 0.5141, 0.5319, 0.7357, 0.4246, 0.736, 0.4171, 0.5137, 0.5379, 0.2668, 0.5379, 0.4832, 0.415, 0.4885, 0.415, 0.2615, 0.3829, 0.2601, 0.401, 0.2604, 0.401, 0.4896, 0.3829, 0.4899, 0.1276, 0.7367, 0.1344, 0.7406, 0.1372, 0.7467, 0.6176, 0.03048, 0.6225, 0.0, 0.625, 0.0122, 0.1278, 0.5077, 0.1377, 0.5, 0.1344, 0.5094, 0.6103, 0.2579, 0.6222, 0.2861, 0.622, 0.2825, 0.3724, 0.7367, 0.3628, 0.7467, 0.3656, 0.7406, 0.6176, 0.7195, 0.625, 0.7378, 0.6225, 0.75, 0.3623, 0.5, 0.3722, 0.5077, 0.3656, 0.5094, 0.622, 0.4675, 0.6222, 0.4639, 0.6103, 0.4921, 0.5395, 0.009947, 0.5405, 0.06046, 0.5319, 0.01434, 0.5351, 0.0, 0.4169, 0.02383, 0.4104, 0.01012, 0.4126, 0.0, 0.4175, 0.006983, 0.4171, 0.2363, 0.415, 0.2615, 0.401, 0.2604, 0.4017, 0.2402, 0.5357, 0.2359, 0.552, 0.2187, 0.5471, 0.2697, 0.5379, 0.2668, 0.415, 0.4885, 0.4171, 0.5137, 0.4017, 0.5098, 0.401, 0.4896, 0.5379, 0.4832, 0.5471, 0.4803, 0.552, 0.5313, 0.5357, 0.5141, 0.4246, 0.736, 0.423, 0.7617, 0.4109, 0.7605, 0.4104, 0.7399, 0.5319, 0.7357, 0.5483, 0.7189, 0.5421, 0.7691, 0.534, 0.7666, 0.1344, 0.5094, 0.1344, 0.7406, 0.125, 0.7367, 0.125, 0.5077, 0.625, 0.0122, 0.625, 0.2378, 0.6174, 0.2193, 0.6176, 0.03048, 0.3656, 0.5094, 0.1344, 0.5094, 0.1377, 0.5, 0.3623, 0.5, 0.625, 0.2847, 0.625, 0.4653, 0.622, 0.4675, 0.622, 0.2825, 0.3656, 0.7406, 0.3656, 0.5094, 0.3826, 0.5097, 0.3821, 0.74, 0.6597, 0.5122, 0.6597, 0.7378, 0.6176, 0.7195, 0.6174, 0.5307, 0.1344, 0.7406, 0.3656, 0.7406, 0.3628, 0.75, 0.1372, 0.75, 0.625, 0.7847, 0.625, 0.9653, 0.6222, 0.9674, 0.6222, 0.7826, 0.4246, 0.736, 0.5319, 0.7357, 0.534, 0.7666, 0.423, 0.7617, 0.5421, 0.7691, 0.5421, 0.9809, 0.534, 0.9834, 0.534, 0.7666, 0.5319, 0.01434, 0.4246, 0.01398, 0.424, 0.0, 0.5351, 0.0, 0.4109, 0.9895, 0.4109, 0.7605, 0.423, 0.7617, 0.423, 0.9883, 0.415, 0.4885, 0.5379, 0.4832, 0.5357, 0.5141, 0.4171, 0.5137, 0.552, 0.5313, 0.5483, 0.7189, 0.5319, 0.7357, 0.5357, 0.5141, 0.4104, 0.7399, 0.4017, 0.5098, 0.4171, 0.5137, 0.4246, 0.736, 0.4171, 0.2363, 0.5357, 0.2359, 0.5379, 0.2668, 0.415, 0.2615, 0.5471, 0.2697, 0.5471, 0.4803, 0.5379, 0.4832, 0.5379, 0.2668, 0.401, 0.4896, 0.401, 0.2604, 0.415, 0.2615, 0.415, 0.4885, 0.5483, 0.03111, 0.552, 0.2187, 0.5357, 0.2359, 0.5319, 0.01434, 0.4017, 0.2402, 0.4104, 0.01012, 0.4246, 0.01398, 0.4171, 0.2363, 0.5483, 0.7189, 0.6176, 0.7195, 0.6222, 0.7826, 0.5421, 0.7691, 0.6176, 0.03048, 0.5483, 0.03111, 0.5424, 0.0, 0.6225, 0.0, 0.3836, 0.0, 0.4126, 0.0, 0.4104, 0.01012, 0.3821, 0.01002, 0.401, 0.2604, 0.3829, 0.2601, 0.3826, 0.2403, 0.4017, 0.2402, 0.622, 0.2825, 0.5471, 0.2697, 0.552, 0.2187, 0.6174, 0.2193, 0.3821, 0.74, 0.4104, 0.7399, 0.4109, 0.7605, 0.3818, 0.76, 0.4017, 0.5098, 0.3826, 0.5097, 0.3829, 0.4899, 0.401, 0.4896, 0.6174, 0.5307, 0.552, 0.5313, 0.5471, 0.4803, 0.622, 0.4675, 0.1344, 0.5094, 0.3656, 0.5094, 0.3656, 0.7406, 0.1344, 0.7406, 0.3818, 0.76, 0.4109, 0.7605, 0.4049, 0.7696, 0.3879, 0.769, 0.4109, 0.7605, 0.4109, 0.9895, 0.4049, 0.9804, 0.4049, 0.7696, 0.4109, 0.9895, 0.3818, 0.99, 0.3879, 0.981, 0.4049, 0.9804, 0.3818, 0.99, 0.3818, 0.76, 0.3879, 0.769, 0.3879, 0.981, 0.5421, 0.7691, 0.6222, 0.7826, 0.6201, 0.8109, 0.5442, 0.7862, 0.6222, 0.7826, 0.6222, 0.9674, 0.6201, 0.9391, 0.6201, 0.8109, 0.6222, 0.9674, 0.5421, 0.9809, 0.5442, 0.9638, 0.6201, 0.9391, 0.5421, 0.9809, 0.5421, 0.7691, 0.5442, 0.7862, 0.5442, 0.9638, 0.534, 0.7666, 0.534, 0.9834, 0.5294, 0.9692, 0.5294, 0.7808, 0.534, 0.9834, 0.423, 0.9883, 0.4276, 0.9777, 0.5294, 0.9692, 0.423, 0.9883, 0.423, 0.7617, 0.4276, 0.7723, 0.4276, 0.9777, 0.423, 0.7617, 0.534, 0.7666, 0.5294, 0.7808, 0.4276, 0.7723, 0.3879, 0.769, 0.4049, 0.7696, 0.4049, 0.9804, 0.3879, 0.981, 0.5442, 0.7862, 0.6201, 0.8109, 0.6201, 0.9391, 0.5442, 0.9638, 0.5294, 0.7808, 0.5294, 0.9692, 0.4276, 0.9777, 0.4276, 0.7723, 0.6201, 0.9391, 0.5442, 0.9638, 0.5442, 0.9638, 0.6201, 0.9391, 0.5294, 0.9692, 0.4276, 0.9777, 0.4276, 0.9777, 0.5294, 0.9692, 0.3879, 0.981, 0.3879, 0.769, 0.3879, 0.769, 0.3879, 0.981, 0.5442, 0.7862, 0.6201, 0.8109, 0.6201, 0.8109, 0.5442, 0.7862, 0.4276, 0.9777, 0.4276, 0.7723, 0.4276, 0.7723, 0.4276, 0.9777, 0.4049, 0.7696, 0.4049, 0.9804, 0.4049, 0.9804, 0.4049, 0.7696, 0.5442, 0.9638, 0.5442, 0.7862, 0.5442, 0.7862, 0.5442, 0.9638, 0.5294, 0.7808, 0.5294, 0.9692, 0.5294, 0.9692, 0.5294, 0.7808, 0.4049, 0.9804, 0.3879, 0.981, 0.3879, 0.981, 0.4049, 0.9804])
me_cube_004.update()
me_cube_005 = bpy.data.meshes.new('Cube.005')
me_cube_005.from_pydata([(-0.8148, -0.1061, 0.0675), (-0.8092, -0.1231, 0.03012), (-0.8091, -0.1315, 0.06652), (-0.2655, -0.04572, 1.119), (-0.2443, -0.06592, 1.15), (-0.2306, -0.06087, 1.147), (-0.6625, -0.01887, 0.0672), (-0.6434, -0.03728, 0.06818), (-0.6557, -0.03452, 0.03012), (-0.2162, -0.0164, 0.9871), (-0.1757, -0.02917, 0.9857), (-0.1827, -0.03013, 0.9724), (-0.4989, -0.6531, 0.0675), (-0.5182, -0.6355, 0.06652), (-0.511, -0.6397, 0.03012), (-0.172, -0.2075, 1.119), (-0.1677, -0.1697, 1.147), (-0.179, -0.1791, 1.15), (-0.3537, -0.5391, 0.06818), (-0.3473, -0.5648, 0.0672), (-0.3575, -0.5511, 0.03012), (-0.1172, -0.1437, 0.9724), (-0.1128, -0.138, 0.9857), (-0.122, -0.1796, 0.9871), (-0.4927, -0.1223, 0.8409), (-0.4709, -0.08823, 0.8516), (-0.5197, -0.09907, 0.7927), (-0.5111, -0.1245, 0.8063), (-0.7544, -0.1174, 0.2882), (-0.7814, -0.1177, 0.2181), (-0.7746, -0.1431, 0.2209), (-0.754, -0.144, 0.2821), (-0.6255, -0.03532, 0.2311), (-0.6082, -0.05138, 0.2193), (-0.627, -0.04749, 0.1554), (-0.6455, -0.02964, 0.1593), (-0.3927, -0.02944, 0.7329), (-0.3611, -0.02988, 0.8001), (-0.3477, -0.04401, 0.7723), (-0.3676, -0.04611, 0.7374), (-0.3483, -0.5015, 0.2193), (-0.343, -0.5245, 0.2311), (-0.3481, -0.5447, 0.1593), (-0.3543, -0.5198, 0.1554), (-0.2235, -0.2958, 0.7374), (-0.2117, -0.2796, 0.7723), (-0.2061, -0.2982, 0.8001), (-0.2216, -0.3259, 0.7329), (-0.4786, -0.5951, 0.2882), (-0.5014, -0.5815, 0.2821), (-0.5109, -0.5997, 0.2209), (-0.4924, -0.6184, 0.2181), (-0.3454, -0.401, 0.7927), (-0.3116, -0.3642, 0.8516), (-0.352, -0.3661, 0.8409), (-0.3631, -0.3809, 0.8063), (-0.5285, -0.6094, 0.09857), (-0.524, -0.5884, 0.1888), (-0.7713, -0.1601, 0.1888), (-0.7918, -0.1535, 0.09857), (-0.3571, -0.342, 0.849), (-0.194, -0.1654, 1.142), (-0.2399, -0.0858, 1.142), (-0.4744, -0.1387, 0.849), (-0.3783, -0.3695, 0.7844), (-0.5089, -0.1433, 0.7844), (-0.7327, -0.1619, 0.304), (-0.5063, -0.5541, 0.304), (-0.5122, -0.5816, 0.1859), (-0.5166, -0.6026, 0.09563), (-0.7799, -0.1466, 0.09563), (-0.7595, -0.1533, 0.1859), (-0.182, -0.1585, 1.139), (-0.3454, -0.3353, 0.8461), (-0.4628, -0.132, 0.8461), (-0.228, -0.07888, 1.139), (-0.4974, -0.1367, 0.7814), (-0.3668, -0.3629, 0.7814), (-0.4945, -0.5473, 0.3011), (-0.721, -0.1551, 0.3011)], [], [(0, 29, 35, 6), (46, 23, 15, 53), (25, 3, 9, 37), (56, 57, 68, 69), (67, 64, 77, 78), (38, 11, 21, 45), (61, 62, 75, 72), (19, 42, 51, 12), (22, 10, 5, 16), (26, 36, 32, 28), (47, 52, 48, 41), (39, 44, 40, 33), (7, 34, 43, 18), (0, 1, 2), (3, 4, 5), (6, 7, 8), (9, 10, 11), (12, 13, 14), (15, 16, 17), (18, 19, 20), (21, 22, 23), (24, 25, 26, 27), (28, 29, 30, 31), (32, 33, 34, 35), (36, 37, 38, 39), (40, 41, 42, 43), (44, 45, 46, 47), (48, 49, 50, 51), (52, 53, 54, 55), (8, 1, 0, 6), (5, 10, 9, 3), (20, 8, 7, 18), (10, 22, 21, 11), (14, 20, 19, 12), (22, 16, 15, 23), (1, 14, 13, 2), (16, 5, 4, 17), (48, 52, 55, 49), (54, 24, 27, 55), (26, 28, 31, 27), (30, 50, 49, 31), (40, 44, 47, 41), (46, 53, 52, 47), (51, 42, 41, 48), (32, 36, 39, 33), (38, 45, 44, 39), (43, 34, 33, 40), (25, 37, 36, 26), (35, 29, 28, 32), (53, 15, 17, 54), (3, 25, 24, 4), (2, 30, 29, 0), (34, 7, 6, 35), (11, 38, 37, 9), (12, 51, 50, 13), (42, 19, 18, 43), (23, 46, 45, 21), (8, 20, 14, 1), (13, 50, 57, 56), (50, 30, 58, 57), (30, 2, 59, 58), (2, 13, 56, 59), (54, 17, 61, 60), (17, 4, 62, 61), (4, 24, 63, 62), (24, 54, 60, 63), (55, 27, 65, 64), (27, 31, 66, 65), (31, 49, 67, 66), (49, 55, 64, 67), (69, 68, 71, 70), (73, 72, 75, 74), (77, 76, 79, 78), (62, 63, 74, 75), (65, 66, 79, 76), (59, 56, 69, 70), (60, 61, 72, 73), (66, 67, 78, 79), (57, 58, 71, 68), (63, 60, 73, 74), (64, 65, 76, 77), (58, 59, 70, 71)])
_uv = me_cube_005.uv_layers.new(name='UVMap')
_uv.uv.foreach_set('vector', [0.3821, 0.01002, 0.4104, 0.01012, 0.4017, 0.2402, 0.3826, 0.2403, 0.552, 0.5313, 0.6174, 0.5307, 0.6176, 0.7195, 0.5483, 0.7189, 0.5483, 0.03111, 0.6176, 0.03048, 0.6174, 0.2193, 0.552, 0.2187, 0.3879, 0.769, 0.4049, 0.7696, 0.4049, 0.7696, 0.3879, 0.769, 0.4276, 0.7723, 0.5294, 0.7808, 0.5294, 0.7808, 0.4276, 0.7723, 0.5471, 0.2697, 0.622, 0.2825, 0.622, 0.4675, 0.5471, 0.4803, 0.6201, 0.8109, 0.6201, 0.9391, 0.6201, 0.9391, 0.6201, 0.8109, 0.3826, 0.5097, 0.4017, 0.5098, 0.4104, 0.7399, 0.3821, 0.74, 0.6597, 0.5122, 0.8403, 0.5122, 0.8403, 0.7378, 0.6597, 0.7378, 0.5319, 0.01434, 0.5357, 0.2359, 0.4171, 0.2363, 0.4246, 0.01398, 0.5357, 0.5141, 0.5319, 0.7357, 0.4246, 0.736, 0.4171, 0.5137, 0.5379, 0.2668, 0.5379, 0.4832, 0.415, 0.4885, 0.415, 0.2615, 0.3829, 0.2601, 0.401, 0.2604, 0.401, 0.4896, 0.3829, 0.4899, 0.1276, 0.7367, 0.1344, 0.7406, 0.1372, 0.7467, 0.6176, 0.03048, 0.6225, 0.0, 0.625, 0.0122, 0.1278, 0.5077, 0.1377, 0.5, 0.1344, 0.5094, 0.6103, 0.2579, 0.6222, 0.2861, 0.622, 0.2825, 0.3724, 0.7367, 0.3628, 0.7467, 0.3656, 0.7406, 0.6176, 0.7195, 0.625, 0.7378, 0.6225, 0.75, 0.3623, 0.5, 0.3722, 0.5077, 0.3656, 0.5094, 0.622, 0.4675, 0.6222, 0.4639, 0.6103, 0.4921, 0.5395, 0.009947, 0.5405, 0.06046, 0.5319, 0.01434, 0.5351, 0.0, 0.4169, 0.02383, 0.4104, 0.01012, 0.4126, 0.0, 0.4175, 0.006983, 0.4171, 0.2363, 0.415, 0.2615, 0.401, 0.2604, 0.4017, 0.2402, 0.5357, 0.2359, 0.552, 0.2187, 0.5471, 0.2697, 0.5379, 0.2668, 0.415, 0.4885, 0.4171, 0.5137, 0.4017, 0.5098, 0.401, 0.4896, 0.5379, 0.4832, 0.5471, 0.4803, 0.552, 0.5313, 0.5357, 0.5141, 0.4246, 0.736, 0.423, 0.7617, 0.4109, 0.7605, 0.4104, 0.7399, 0.5319, 0.7357, 0.5483, 0.7189, 0.5421, 0.7691, 0.534, 0.7666, 0.1344, 0.5094, 0.1344, 0.7406, 0.125, 0.7367, 0.125, 0.5077, 0.625, 0.0122, 0.625, 0.2378, 0.6174, 0.2193, 0.6176, 0.03048, 0.3656, 0.5094, 0.1344, 0.5094, 0.1377, 0.5, 0.3623, 0.5, 0.625, 0.2847, 0.625, 0.4653, 0.622, 0.4675, 0.622, 0.2825, 0.3656, 0.7406, 0.3656, 0.5094, 0.3826, 0.5097, 0.3821, 0.74, 0.6597, 0.5122, 0.6597, 0.7378, 0.6176, 0.7195, 0.6174, 0.5307, 0.1344, 0.7406, 0.3656, 0.7406, 0.3628, 0.75, 0.1372, 0.75, 0.625, 0.7847, 0.625, 0.9653, 0.6222, 0.9674, 0.6222, 0.7826, 0.4246, 0.736, 0.5319, 0.7357, 0.534, 0.7666, 0.423, 0.7617, 0.5421, 0.7691, 0.5421, 0.9809, 0.534, 0.9834, 0.534, 0.7666, 0.5319, 0.01434, 0.4246, 0.01398, 0.424, 0.0, 0.5351, 0.0, 0.4109, 0.9895, 0.4109, 0.7605, 0.423, 0.7617, 0.423, 0.9883, 0.415, 0.4885, 0.5379, 0.4832, 0.5357, 0.5141, 0.4171, 0.5137, 0.552, 0.5313, 0.5483, 0.7189, 0.5319, 0.7357, 0.5357, 0.5141, 0.4104, 0.7399, 0.4017, 0.5098, 0.4171, 0.5137, 0.4246, 0.736, 0.4171, 0.2363, 0.5357, 0.2359, 0.5379, 0.2668, 0.415, 0.2615, 0.5471, 0.2697, 0.5471, 0.4803, 0.5379, 0.4832, 0.5379, 0.2668, 0.401, 0.4896, 0.401, 0.2604, 0.415, 0.2615, 0.415, 0.4885, 0.5483, 0.03111, 0.552, 0.2187, 0.5357, 0.2359, 0.5319, 0.01434, 0.4017, 0.2402, 0.4104, 0.01012, 0.4246, 0.01398, 0.4171, 0.2363, 0.5483, 0.7189, 0.6176, 0.7195, 0.6222, 0.7826, 0.5421, 0.7691, 0.6176, 0.03048, 0.5483, 0.03111, 0.5424, 0.0, 0.6225, 0.0, 0.3836, 0.0, 0.4126, 0.0, 0.4104, 0.01012, 0.3821, 0.01002, 0.401, 0.2604, 0.3829, 0.2601, 0.3826, 0.2403, 0.4017, 0.2402, 0.622, 0.2825, 0.5471, 0.2697, 0.552, 0.2187, 0.6174, 0.2193, 0.3821, 0.74, 0.4104, 0.7399, 0.4109, 0.7605, 0.3818, 0.76, 0.4017, 0.5098, 0.3826, 0.5097, 0.3829, 0.4899, 0.401, 0.4896, 0.6174, 0.5307, 0.552, 0.5313, 0.5471, 0.4803, 0.622, 0.4675, 0.1344, 0.5094, 0.3656, 0.5094, 0.3656, 0.7406, 0.1344, 0.7406, 0.3818, 0.76, 0.4109, 0.7605, 0.4049, 0.7696, 0.3879, 0.769, 0.4109, 0.7605, 0.4109, 0.9895, 0.4049, 0.9804, 0.4049, 0.7696, 0.4109, 0.9895, 0.3818, 0.99, 0.3879, 0.981, 0.4049, 0.9804, 0.3818, 0.99, 0.3818, 0.76, 0.3879, 0.769, 0.3879, 0.981, 0.5421, 0.7691, 0.6222, 0.7826, 0.6201, 0.8109, 0.5442, 0.7862, 0.6222, 0.7826, 0.6222, 0.9674, 0.6201, 0.9391, 0.6201, 0.8109, 0.6222, 0.9674, 0.5421, 0.9809, 0.5442, 0.9638, 0.6201, 0.9391, 0.5421, 0.9809, 0.5421, 0.7691, 0.5442, 0.7862, 0.5442, 0.9638, 0.534, 0.7666, 0.534, 0.9834, 0.5294, 0.9692, 0.5294, 0.7808, 0.534, 0.9834, 0.423, 0.9883, 0.4276, 0.9777, 0.5294, 0.9692, 0.423, 0.9883, 0.423, 0.7617, 0.4276, 0.7723, 0.4276, 0.9777, 0.423, 0.7617, 0.534, 0.7666, 0.5294, 0.7808, 0.4276, 0.7723, 0.3879, 0.769, 0.4049, 0.7696, 0.4049, 0.9804, 0.3879, 0.981, 0.5442, 0.7862, 0.6201, 0.8109, 0.6201, 0.9391, 0.5442, 0.9638, 0.5294, 0.7808, 0.5294, 0.9692, 0.4276, 0.9777, 0.4276, 0.7723, 0.6201, 0.9391, 0.5442, 0.9638, 0.5442, 0.9638, 0.6201, 0.9391, 0.5294, 0.9692, 0.4276, 0.9777, 0.4276, 0.9777, 0.5294, 0.9692, 0.3879, 0.981, 0.3879, 0.769, 0.3879, 0.769, 0.3879, 0.981, 0.5442, 0.7862, 0.6201, 0.8109, 0.6201, 0.8109, 0.5442, 0.7862, 0.4276, 0.9777, 0.4276, 0.7723, 0.4276, 0.7723, 0.4276, 0.9777, 0.4049, 0.7696, 0.4049, 0.9804, 0.4049, 0.9804, 0.4049, 0.7696, 0.5442, 0.9638, 0.5442, 0.7862, 0.5442, 0.7862, 0.5442, 0.9638, 0.5294, 0.7808, 0.5294, 0.9692, 0.5294, 0.9692, 0.5294, 0.7808, 0.4049, 0.9804, 0.3879, 0.981, 0.3879, 0.981, 0.4049, 0.9804])
me_cube_005.update()
me_cylinder_004 = bpy.data.meshes.new('Cylinder.004')
me_cylinder_004.from_pydata([(3.435e-07, -0.294, -2.22e-08), (3.435e-07, -0.294, 0.05714), (-3.435e-07, 0.294, 0.05714), (-0.02857, -0.294, 0.04949), (-0.02857, 0.294, 0.04949), (-0.04949, -0.294, 0.02857), (-0.04949, 0.294, 0.02857), (-0.05714, -0.294, -2.22e-08), (-0.05714, 0.294, 2.22e-08), (-0.04949, -0.294, -0.02857), (-0.04949, 0.294, -0.02857), (-0.02857, -0.294, -0.04949), (-0.02857, 0.294, -0.04949), (3.435e-07, -0.294, -0.05714), (-3.435e-07, 0.294, -0.05714), (0.02857, -0.294, -0.04949), (0.02857, 0.294, -0.04949), (0.04949, -0.294, -0.02857), (0.04949, 0.294, -0.02857), (0.05714, -0.294, -2.22e-08), (0.05714, 0.294, 2.22e-08), (0.04949, -0.294, 0.02857), (0.04949, 0.294, 0.02857), (0.02857, -0.294, 0.04949), (0.02857, 0.294, 0.04949), (-3.003e-07, 0.257, 0.05714), (-2.638e-07, 0.2263, 0.04181), (2.649e-07, -0.2263, 0.04181), (3.003e-07, -0.257, 0.05714), (-0.02857, -0.257, 0.04949), (-0.0209, -0.2263, 0.03621), (-0.0209, 0.2263, 0.03621), (-0.02857, 0.257, 0.04949), (-0.04949, -0.257, 0.02857), (-0.03621, -0.2263, 0.0209), (-0.03621, 0.2263, 0.0209), (-0.04949, 0.257, 0.02857), (-0.05714, -0.257, -1.94e-08), (-0.04181, -0.2263, -4.877e-09), (-0.04181, 0.2263, 3.413e-08), (-0.05714, 0.257, 1.94e-08), (-0.04949, -0.257, -0.02857), (-0.03621, -0.2263, -0.0209), (-0.03621, 0.2263, -0.0209), (-0.04949, 0.257, -0.02857), (-0.02857, -0.257, -0.04949), (-0.0209, -0.2263, -0.03621), (-0.0209, 0.2263, -0.03621), (-0.02857, 0.257, -0.04949), (3.003e-07, -0.257, -0.05714), (2.649e-07, -0.2263, -0.04181), (-2.638e-07, 0.2263, -0.04181), (-3.003e-07, 0.257, -0.05714), (0.02857, -0.257, -0.04949), (0.0209, -0.2263, -0.03621), (0.0209, 0.2263, -0.03621), (0.02857, 0.257, -0.04949), (0.04949, -0.257, -0.02857), (0.03621, -0.2263, -0.0209), (0.03621, 0.2263, -0.0209), (0.04949, 0.257, -0.02857), (0.05714, -0.257, -1.94e-08), (0.04181, -0.2263, -4.877e-09), (0.04181, 0.2263, 3.413e-08), (0.05714, 0.257, 1.94e-08), (0.04949, -0.257, 0.02857), (0.03621, -0.2263, 0.0209), (0.03621, 0.2263, 0.0209), (0.04949, 0.257, 0.02857), (0.02857, -0.257, 0.04949), (0.0209, -0.2263, 0.03621), (0.0209, 0.2263, 0.03621), (0.02857, 0.257, 0.04949), (-0.02096, 0.294, 0.0363), (-3.434e-07, 0.294, 0.04192), (-0.0363, 0.294, 0.02096), (-0.04192, 0.294, 3.077e-08), (-0.0363, 0.294, -0.02096), (-0.02096, 0.294, -0.0363), (-3.434e-07, 0.294, -0.04192), (0.02096, 0.294, -0.0363), (0.0363, 0.294, -0.02096), (0.04192, 0.294, 3.077e-08), (0.0363, 0.294, 0.02096), (0.02096, 0.294, 0.0363), (-2.691e-07, 0.2304, 0.04192), (-2.691e-07, 0.2304, 2.548e-08), (-0.02096, 0.2304, 0.0363), (-0.0363, 0.2304, 0.02096), (-0.04192, 0.2304, 2.548e-08), (-0.0363, 0.2304, -0.02096), (-0.02096, 0.2304, -0.0363), (-2.691e-07, 0.2304, -0.04192), (0.02096, 0.2304, -0.0363), (0.0363, 0.2304, -0.02096), (0.04192, 0.2304, 2.548e-08), (0.0363, 0.2304, 0.02096), (0.02096, 0.2304, 0.0363)], [], [(0, 1, 3), (75, 73, 87, 88), (1, 28, 29, 3), (0, 3, 5), (74, 84, 97, 85), (36, 6, 8, 40), (0, 5, 7), (78, 77, 90, 91), (40, 8, 10, 44), (0, 7, 9), (81, 80, 93, 94), (44, 10, 12, 48), (0, 9, 11), (73, 74, 85, 87), (48, 12, 14, 52), (0, 11, 13), (84, 83, 96, 97), (52, 14, 16, 56), (0, 13, 15), (77, 76, 89, 90), (56, 16, 18, 60), (0, 15, 17), (80, 79, 92, 93), (60, 18, 20, 64), (0, 17, 19), (83, 82, 95, 96), (64, 20, 22, 68), (0, 19, 21), (76, 75, 88, 89), (68, 22, 24, 72), (0, 21, 23), (79, 78, 91, 92), (0, 23, 1), (82, 81, 94, 95), (31, 35, 34, 30), (32, 4, 6, 36), (67, 71, 70, 66), (63, 67, 66, 62), (59, 63, 62, 58), (55, 59, 58, 54), (51, 55, 54, 50), (47, 51, 50, 46), (43, 47, 46, 42), (39, 43, 42, 38), (35, 39, 38, 34), (23, 69, 28, 1), (26, 31, 30, 27), (21, 65, 69, 23), (19, 61, 65, 21), (17, 57, 61, 19), (15, 53, 57, 17), (13, 49, 53, 15), (11, 45, 49, 13), (9, 41, 45, 11), (7, 37, 41, 9), (5, 33, 37, 7), (3, 29, 33, 5), (25, 2, 4, 32), (71, 26, 27, 70), (72, 25, 26, 71), (28, 69, 70, 27), (68, 72, 71, 67), (69, 65, 66, 70), (64, 68, 67, 63), (65, 61, 62, 66), (60, 64, 63, 59), (61, 57, 58, 62), (56, 60, 59, 55), (57, 53, 54, 58), (52, 56, 55, 51), (53, 49, 50, 54), (48, 52, 51, 47), (49, 45, 46, 50), (44, 48, 47, 43), (45, 41, 42, 46), (40, 44, 43, 39), (41, 37, 38, 42), (36, 40, 39, 35), (37, 33, 34, 38), (32, 36, 35, 31), (33, 29, 30, 34), (25, 32, 31, 26), (29, 28, 27, 30), (72, 24, 2, 25), (74, 73, 4, 2), (73, 75, 6, 4), (75, 76, 8, 6), (76, 77, 10, 8), (77, 78, 12, 10), (78, 79, 14, 12), (79, 80, 16, 14), (80, 81, 18, 16), (81, 82, 20, 18), (82, 83, 22, 20), (83, 84, 24, 22), (84, 74, 2, 24), (86, 87, 85), (86, 88, 87), (86, 89, 88), (86, 90, 89), (86, 91, 90), (86, 92, 91), (86, 93, 92), (86, 94, 93), (86, 95, 94), (86, 96, 95), (86, 97, 96), (86, 85, 97)])
_uv = me_cylinder_004.uv_layers.new(name='UVMap')
_uv.uv.foreach_set('vector', [0.75, 0.25, 0.75, 0.49, 0.87, 0.4578, 0.4309, 0.3545, 0.3545, 0.4309, 0.3545, 0.4309, 0.4309, 0.3545, 1.0, 0.5, 1.0, 0.5315, 0.9167, 0.5315, 0.9167, 0.5, 0.75, 0.25, 0.87, 0.4578, 0.9578, 0.37, 0.25, 0.4589, 0.1455, 0.4309, 0.1455, 0.4309, 0.25, 0.4589, 0.8333, 0.9685, 0.8333, 1.0, 0.75, 1.0, 0.75, 0.9685, 0.75, 0.25, 0.9578, 0.37, 0.99, 0.25, 0.3545, 0.06908, 0.4309, 0.1455, 0.4309, 0.1455, 0.3545, 0.06908, 0.75, 0.9685, 0.75, 1.0, 0.6667, 1.0, 0.6667, 0.9685, 0.75, 0.25, 0.99, 0.25, 0.9578, 0.13, 0.06908, 0.1455, 0.1455, 0.06908, 0.1455, 0.06908, 0.06908, 0.1455, 0.6667, 0.9685, 0.6667, 1.0, 0.5833, 1.0, 0.5833, 0.9685, 0.75, 0.25, 0.9578, 0.13, 0.87, 0.04215, 0.3545, 0.4309, 0.25, 0.4589, 0.25, 0.4589, 0.3545, 0.4309, 0.5833, 0.9685, 0.5833, 1.0, 0.5, 1.0, 0.5, 0.9685, 0.75, 0.25, 0.87, 0.04215, 0.75, 0.01, 0.1455, 0.4309, 0.06908, 0.3545, 0.06908, 0.3545, 0.1455, 0.4309, 0.5, 0.9685, 0.5, 1.0, 0.4167, 1.0, 0.4167, 0.9685, 0.75, 0.25, 0.75, 0.01, 0.63, 0.04215, 0.4309, 0.1455, 0.4589, 0.25, 0.4589, 0.25, 0.4309, 0.1455, 0.4167, 0.9685, 0.4167, 1.0, 0.3333, 1.0, 0.3333, 0.9685, 0.75, 0.25, 0.63, 0.04215, 0.5422, 0.13, 0.1455, 0.06908, 0.25, 0.0411, 0.25, 0.0411, 0.1455, 0.06908, 0.3333, 0.9685, 0.3333, 1.0, 0.25, 1.0, 0.25, 0.9685, 0.75, 0.25, 0.5422, 0.13, 0.51, 0.25, 0.06908, 0.3545, 0.0411, 0.25, 0.0411, 0.25, 0.06908, 0.3545, 0.25, 0.9685, 0.25, 1.0, 0.1667, 1.0, 0.1667, 0.9685, 0.75, 0.25, 0.51, 0.25, 0.5422, 0.37, 0.4589, 0.25, 0.4309, 0.3545, 0.4309, 0.3545, 0.4589, 0.25, 0.1667, 0.9685, 0.1667, 1.0, 0.08333, 1.0, 0.08333, 0.9685, 0.75, 0.25, 0.5422, 0.37, 0.63, 0.4578, 0.25, 0.0411, 0.3545, 0.06908, 0.3545, 0.06908, 0.25, 0.0411, 0.75, 0.25, 0.63, 0.4578, 0.75, 0.49, 0.0411, 0.25, 0.06908, 0.1455, 0.06908, 0.1455, 0.0411, 0.25, 0.9167, 0.9603, 0.8333, 0.9603, 0.8333, 0.5397, 0.9167, 0.5397, 0.9167, 0.9685, 0.9167, 1.0, 0.8333, 1.0, 0.8333, 0.9685, 0.1667, 0.9603, 0.08333, 0.9603, 0.08333, 0.5397, 0.1667, 0.5397, 0.25, 0.9603, 0.1667, 0.9603, 0.1667, 0.5397, 0.25, 0.5397, 0.3333, 0.9603, 0.25, 0.9603, 0.25, 0.5397, 0.3333, 0.5397, 0.4167, 0.9603, 0.3333, 0.9603, 0.3333, 0.5397, 0.4167, 0.5397, 0.5, 0.9603, 0.4167, 0.9603, 0.4167, 0.5397, 0.5, 0.5397, 0.5833, 0.9603, 0.5, 0.9603, 0.5, 0.5397, 0.5833, 0.5397, 0.6667, 0.9603, 0.5833, 0.9603, 0.5833, 0.5397, 0.6667, 0.5397, 0.75, 0.9603, 0.6667, 0.9603, 0.6667, 0.5397, 0.75, 0.5397, 0.8333, 0.9603, 0.75, 0.9603, 0.75, 0.5397, 0.8333, 0.5397, 0.08333, 0.5, 0.08333, 0.5315, 7.451e-08, 0.5315, 7.451e-08, 0.5, 1.0, 0.9603, 0.9167, 0.9603, 0.9167, 0.5397, 1.0, 0.5397, 0.1667, 0.5, 0.1667, 0.5315, 0.08333, 0.5315, 0.08333, 0.5, 0.25, 0.5, 0.25, 0.5315, 0.1667, 0.5315, 0.1667, 0.5, 0.3333, 0.5, 0.3333, 0.5315, 0.25, 0.5315, 0.25, 0.5, 0.4167, 0.5, 0.4167, 0.5315, 0.3333, 0.5315, 0.3333, 0.5, 0.5, 0.5, 0.5, 0.5315, 0.4167, 0.5315, 0.4167, 0.5, 0.5833, 0.5, 0.5833, 0.5315, 0.5, 0.5315, 0.5, 0.5, 0.6667, 0.5, 0.6667, 0.5315, 0.5833, 0.5315, 0.5833, 0.5, 0.75, 0.5, 0.75, 0.5315, 0.6667, 0.5315, 0.6667, 0.5, 0.8333, 0.5, 0.8333, 0.5315, 0.75, 0.5315, 0.75, 0.5, 0.9167, 0.5, 0.9167, 0.5315, 0.8333, 0.5315, 0.8333, 0.5, 1.0, 0.9685, 1.0, 1.0, 0.9167, 1.0, 0.9167, 0.9685, 0.08333, 0.9603, 7.451e-08, 0.9603, 7.451e-08, 0.5397, 0.08333, 0.5397, 0.08333, 0.9685, 7.451e-08, 0.9685, 7.451e-08, 0.9603, 0.08333, 0.9603, 7.451e-08, 0.5315, 0.08333, 0.5315, 0.08333, 0.5397, 7.451e-08, 0.5397, 0.1667, 0.9685, 0.08333, 0.9685, 0.08333, 0.9603, 0.1667, 0.9603, 0.08333, 0.5315, 0.1667, 0.5315, 0.1667, 0.5397, 0.08333, 0.5397, 0.25, 0.9685, 0.1667, 0.9685, 0.1667, 0.9603, 0.25, 0.9603, 0.1667, 0.5315, 0.25, 0.5315, 0.25, 0.5397, 0.1667, 0.5397, 0.3333, 0.9685, 0.25, 0.9685, 0.25, 0.9603, 0.3333, 0.9603, 0.25, 0.5315, 0.3333, 0.5315, 0.3333, 0.5397, 0.25, 0.5397, 0.4167, 0.9685, 0.3333, 0.9685, 0.3333, 0.9603, 0.4167, 0.9603, 0.3333, 0.5315, 0.4167, 0.5315, 0.4167, 0.5397, 0.3333, 0.5397, 0.5, 0.9685, 0.4167, 0.9685, 0.4167, 0.9603, 0.5, 0.9603, 0.4167, 0.5315, 0.5, 0.5315, 0.5, 0.5397, 0.4167, 0.5397, 0.5833, 0.9685, 0.5, 0.9685, 0.5, 0.9603, 0.5833, 0.9603, 0.5, 0.5315, 0.5833, 0.5315, 0.5833, 0.5397, 0.5, 0.5397, 0.6667, 0.9685, 0.5833, 0.9685, 0.5833, 0.9603, 0.6667, 0.9603, 0.5833, 0.5315, 0.6667, 0.5315, 0.6667, 0.5397, 0.5833, 0.5397, 0.75, 0.9685, 0.6667, 0.9685, 0.6667, 0.9603, 0.75, 0.9603, 0.6667, 0.5315, 0.75, 0.5315, 0.75, 0.5397, 0.6667, 0.5397, 0.8333, 0.9685, 0.75, 0.9685, 0.75, 0.9603, 0.8333, 0.9603, 0.75, 0.5315, 0.8333, 0.5315, 0.8333, 0.5397, 0.75, 0.5397, 0.9167, 0.9685, 0.8333, 0.9685, 0.8333, 0.9603, 0.9167, 0.9603, 0.8333, 0.5315, 0.9167, 0.5315, 0.9167, 0.5397, 0.8333, 0.5397, 1.0, 0.9685, 0.9167, 0.9685, 0.9167, 0.9603, 1.0, 0.9603, 0.9167, 0.5315, 1.0, 0.5315, 1.0, 0.5397, 0.9167, 0.5397, 0.08333, 0.9685, 0.08333, 1.0, 7.451e-08, 1.0, 7.451e-08, 0.9685, 0.25, 0.4589, 0.3545, 0.4309, 0.37, 0.4578, 0.25, 0.49, 0.3545, 0.4309, 0.4309, 0.3545, 0.4578, 0.37, 0.37, 0.4578, 0.4309, 0.3545, 0.4589, 0.25, 0.49, 0.25, 0.4578, 0.37, 0.4589, 0.25, 0.4309, 0.1455, 0.4578, 0.13, 0.49, 0.25, 0.4309, 0.1455, 0.3545, 0.06908, 0.37, 0.04215, 0.4578, 0.13, 0.3545, 0.06908, 0.25, 0.0411, 0.25, 0.01, 0.37, 0.04215, 0.25, 0.0411, 0.1455, 0.06908, 0.13, 0.04215, 0.25, 0.01, 0.1455, 0.06908, 0.06908, 0.1455, 0.04215, 0.13, 0.13, 0.04215, 0.06908, 0.1455, 0.0411, 0.25, 0.01, 0.25, 0.04215, 0.13, 0.0411, 0.25, 0.06908, 0.3545, 0.04215, 0.37, 0.01, 0.25, 0.06908, 0.3545, 0.1455, 0.4309, 0.13, 0.4578, 0.04215, 0.37, 0.1455, 0.4309, 0.25, 0.4589, 0.25, 0.49, 0.13, 0.4578, 0.25, 0.25, 0.3545, 0.4309, 0.25, 0.4589, 0.25, 0.25, 0.4309, 0.3545, 0.3545, 0.4309, 0.25, 0.25, 0.4589, 0.25, 0.4309, 0.3545, 0.25, 0.25, 0.4309, 0.1455, 0.4589, 0.25, 0.25, 0.25, 0.3545, 0.06908, 0.4309, 0.1455, 0.25, 0.25, 0.25, 0.0411, 0.3545, 0.06908, 0.25, 0.25, 0.1455, 0.06908, 0.25, 0.0411, 0.25, 0.25, 0.06908, 0.1455, 0.1455, 0.06908, 0.25, 0.25, 0.0411, 0.25, 0.06908, 0.1455, 0.25, 0.25, 0.06908, 0.3545, 0.0411, 0.25, 0.25, 0.25, 0.1455, 0.4309, 0.06908, 0.3545, 0.25, 0.25, 0.25, 0.4589, 0.1455, 0.4309])
me_cylinder_004.update()

# ---- objects
ob_turret_head = bpy.data.objects.new('Turret Head', me_sphere)
ob_cube = bpy.data.objects.new('Cube', me_cube_001)
ob_cylinder = bpy.data.objects.new('Cylinder', me_cylinder_001)
ob_turret_base = bpy.data.objects.new('Turret Base', me_cylinder_002)
ob_leg = bpy.data.objects.new('Leg', me_cube_003)
ob_leg_001 = bpy.data.objects.new('Leg.001', me_cube_004)
ob_leg_002 = bpy.data.objects.new('Leg.002', me_cube_005)
ob_cylinder_002 = bpy.data.objects.new('Cylinder.002', me_cylinder_004)

# ---- transforms, parenting, visibility, modifiers, constraints
ob_turret_head.location = (0.0, -5.821e-11, 2.401)
ob_turret_head.rotation_euler = (0.0, -0.0, 3.142)
ob_cube.parent = ob_turret_head
ob_cube.matrix_parent_inverse = Matrix(((1.0, -0.0, -0.0, -0.0002845), (-0.0, 1.0, 0.0, 0.0001346), (-0.0, -0.0, 1.0, -2.401), (-0.0, 0.0, -0.0, 1.0)))
ob_cube.location = (-1.221, 0.4126, 2.65)
_m = ob_cube.modifiers.new('Mirror', 'MIRROR')
_m.mirror_object = ob_turret_head
ob_cylinder.parent = ob_turret_head
ob_cylinder.matrix_parent_inverse = Matrix(((1.0, -0.0, -0.0, -0.0002845), (-0.0, 1.0, 0.0, 0.0001346), (-0.0, -0.0, 1.0, -2.401), (-0.0, 0.0, -0.0, 1.0)))
ob_cylinder.location = (-0.002967, 1.993, 2.397)
ob_turret_base.location = (0.0002845, -0.0001346, 1.138)
ob_turret_base.rotation_euler = (0.0, -0.0, 3.142)
ob_leg.parent = ob_turret_base
ob_leg.matrix_parent_inverse = Matrix(((1.0, -0.0, -0.0, -0.0), (-0.0, 1.0, 0.0, 4.366e-11), (-0.0, -0.0, 1.0, -1.138), (-0.0, 0.0, -0.0, 1.0)))
ob_leg.location = (0.0002845, -0.0001346, 1.192e-07)
ob_leg_001.parent = ob_turret_base
ob_leg_001.matrix_parent_inverse = Matrix(((1.0, -0.0, -0.0, -0.0), (-0.0, 1.0, 0.0, 4.366e-11), (-0.0, -0.0, 1.0, -1.138), (-0.0, 0.0, -0.0, 1.0)))
ob_leg_001.location = (0.0002845, -0.0001346, 1.192e-07)
ob_leg_002.parent = ob_turret_base
ob_leg_002.matrix_parent_inverse = Matrix(((1.0, -0.0, -0.0, -0.0), (-0.0, 1.0, 0.0, 4.366e-11), (-0.0, -0.0, 1.0, -1.138), (-0.0, 0.0, -0.0, 1.0)))
ob_leg_002.location = (0.0002845, -0.0001346, 1.192e-07)
ob_cylinder_002.parent = ob_turret_head
ob_cylinder_002.matrix_parent_inverse = Matrix(((1.0, -0.0, -0.0, -0.0002845), (-0.0, 1.0, 0.0, 0.0001346), (-0.0, -0.0, 1.0, -2.401), (-0.0, 0.0, -0.0, 1.0)))
ob_cylinder_002.location = (0.1423, 1.204, 2.708)

# ---- collection membership
col_collection.objects.link(ob_turret_head)
col_collection.objects.link(ob_cube)
col_collection.objects.link(ob_cylinder)
col_collection.objects.link(ob_turret_base)
col_collection.objects.link(ob_leg)
col_collection.objects.link(ob_leg_001)
col_collection.objects.link(ob_leg_002)
col_collection.objects.link(ob_cylinder_002)

# ---- scene / render settings (as saved in the file)
scene.frame_start = 1; scene.frame_end = 250; scene.frame_set(1)
scene.render.engine = 'BLENDER_EEVEE_NEXT'
bpy.context.view_layer.update()

# ---- added for rendering (the .blend has no active camera and no usable light): camera, sun
cam_auto = bpy.data.cameras.new('AutoCamera')
cam_auto.lens = 50.0
cam_auto.sensor_width = 36.0
cam_auto.clip_end = 1000.0
ob_auto_camera = bpy.data.objects.new('AutoCamera', cam_auto)
scene.collection.objects.link(ob_auto_camera)
ob_auto_camera.location = (6.18809, -8.47557, 6.78806)
ob_auto_camera.rotation_euler = (1.09748, -7.21219e-08, 0.694738)
scene.camera = ob_auto_camera
light_auto_sun = bpy.data.lights.new('AutoSun', 'SUN')
light_auto_sun.energy = 3.0
light_auto_sun.angle = 0.0523599
ob_auto_sun = bpy.data.objects.new('AutoSun', light_auto_sun)
scene.collection.objects.link(ob_auto_sun)
ob_auto_sun.rotation_euler = (0.872665, 0.174533, 0.523599)
bpy.context.view_layer.update()
